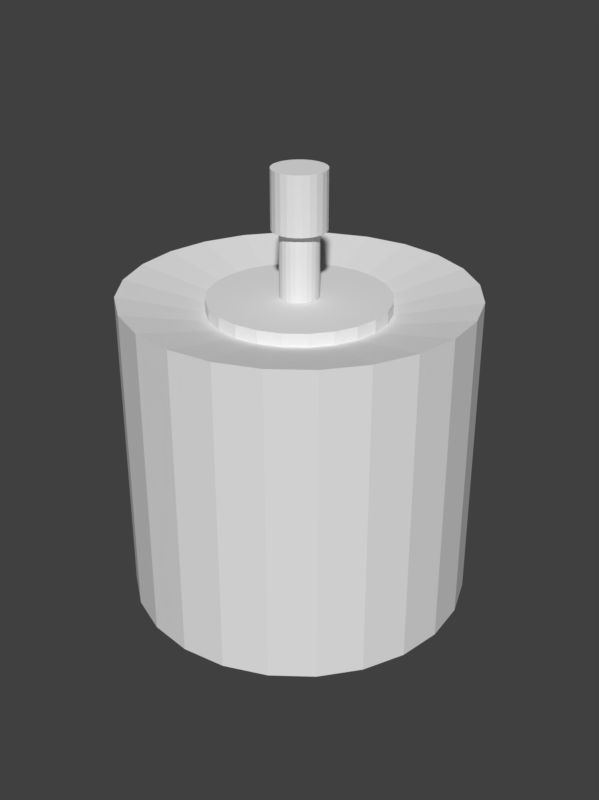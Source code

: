 # Source: HS-306.blend  (saved by Blender 2.80.75; exported with 4.5.12 LTS)
import bpy
from mathutils import Matrix  # noqa: F401  (used for matrix-valued properties, if any)

bpy.ops.wm.read_factory_settings(use_empty=True)
scene = bpy.context.scene
scene.name = 'Scene'

# ---- node groups
ng_auto_smooth = bpy.data.node_groups.new('Auto Smooth', 'GeometryNodeTree')
_s = ng_auto_smooth.interface.new_socket(name='Geometry', in_out='OUTPUT', socket_type='NodeSocketGeometry')
_s = ng_auto_smooth.interface.new_socket(name='Geometry', in_out='INPUT', socket_type='NodeSocketGeometry')
_s = ng_auto_smooth.interface.new_socket(name='Angle', in_out='INPUT', socket_type='NodeSocketFloat')
_s.subtype = 'ANGLE'
_s.min_value = 0.0
_s.max_value = 3.142
ng_auto_smooth.is_modifier = True
_N = ng_auto_smooth.nodes; _L = ng_auto_smooth.links
n0 = _N.new('NodeGroupOutput'); n0.name = 'Group Output'; n0.location = (480, -100)
n1 = _N.new('NodeGroupInput'); n1.name = 'Group Input'; n1.location = (-420, -300)
n2 = _N.new('NodeGroupInput'); n2.name = 'Group Input.001'; n2.location = (-60, -100)
n3 = _N.new('GeometryNodeSetShadeSmooth'); n3.name = 'Set Shade Smooth'; n3.location = (120, -100)
n3.domain = 'EDGE'
n4 = _N.new('GeometryNodeSetShadeSmooth'); n4.name = 'Set Shade Smooth.001'; n4.location = (300, -100)
n5 = _N.new('GeometryNodeInputMeshEdgeAngle'); n5.name = 'Edge Angle'; n5.location = (-420, -220)
n6 = _N.new('GeometryNodeInputEdgeSmooth'); n6.name = 'Is Edge Smooth'; n6.location = (-60, -160)
n7 = _N.new('GeometryNodeInputShadeSmooth'); n7.name = 'Is Face Smooth'; n7.location = (-240, -340)
n8 = _N.new('FunctionNodeBooleanMath'); n8.name = 'Boolean Math'; n8.location = (-60, -220)
n9 = _N.new('FunctionNodeCompare'); n9.name = 'Compare'; n9.location = (-240, -180)
n9.operation = 'LESS_EQUAL'
_L.new(n5.outputs[0], n9.inputs[0])
_L.new(n4.outputs[0], n0.inputs[0])
_L.new(n1.outputs[1], n9.inputs[1])
_L.new(n9.outputs[0], n8.inputs[0])
_L.new(n7.outputs[0], n8.inputs[1])
_L.new(n2.outputs[0], n3.inputs[0])
_L.new(n6.outputs[0], n3.inputs[1])
_L.new(n3.outputs[0], n4.inputs[0])
_L.new(n8.outputs[0], n3.inputs[2])
n0.is_active_output = True

# ---- world
world_world = bpy.data.worlds.new('World'); scene.world = world_world
world_world.color = (0.05088, 0.05088, 0.05088)
world_world.use_sun_shadow = False
world_world.sun_shadow_jitter_overblur = 0.0

# ---- meshes
me_cylinder_001 = bpy.data.meshes.new('Cylinder.001')
me_cylinder_001.from_pydata([(0.006696, 0.1051, -0.9486), (0.03389, 0.1015, -0.9486), (0.05922, 0.09098, -0.9486), (0.08098, 0.07428, -0.9486), (0.09768, 0.05253, -0.9486), (0.1082, 0.02719, -0.9486), (0.1118, -1.042e-07, -0.9486), (0.1082, -0.02719, -0.9486), (0.09768, -0.05253, -0.9486), (0.08098, -0.07428, -0.9486), (0.05922, -0.09098, -0.9486), (0.03389, -0.1015, -0.9486), (0.006696, -0.1051, -0.9486), (-0.02049, -0.1015, -0.9486), (-0.04583, -0.09098, -0.9486), (-0.06759, -0.07429, -0.9486), (-0.08428, -0.05253, -0.9486), (-0.09478, -0.02719, -0.9486), (-0.09836, -1.61e-07, -0.9486), (-0.09478, 0.02719, -0.9486), (-0.08428, 0.05253, -0.9486), (-0.06759, 0.07428, -0.9486), (-0.04583, 0.09098, -0.9486), (-0.02049, 0.1015, -0.9486), (0.006696, 0.1051, -1.376), (0.03389, 0.1015, -1.376), (0.05922, 0.09098, -1.376), (0.08098, 0.07428, -1.376), (0.09768, 0.05253, -1.376), (0.1082, 0.02719, -1.376), (0.1118, -1.046e-07, -1.376), (0.1082, -0.02719, -1.376), (0.09768, -0.05253, -1.376), (0.08098, -0.07428, -1.376), (0.05922, -0.09098, -1.376), (0.03389, -0.1015, -1.376), (0.006696, -0.1051, -1.376), (-0.02049, -0.1015, -1.376), (-0.04583, -0.09098, -1.376), (-0.06759, -0.07429, -1.376), (-0.08428, -0.05253, -1.376), (-0.09478, -0.02719, -1.376), (-0.09836, -1.613e-07, -1.376), (-0.09478, 0.02719, -1.376), (-0.08428, 0.05253, -1.376), (-0.06759, 0.07428, -1.376), (-0.04583, 0.09098, -1.376), (-0.02049, 0.1015, -1.376), (0.006696, 0.1592, -1.376), (0.04791, 0.1538, -1.376), (0.08632, 0.1379, -1.376), (0.1193, 0.1126, -1.376), (0.1446, 0.07962, -1.376), (0.1605, 0.04122, -1.376), (0.1659, -9.223e-08, -1.376), (0.1605, -0.04122, -1.376), (0.1446, -0.07962, -1.376), (0.1193, -0.1126, -1.376), (0.08632, -0.1379, -1.376), (0.04791, -0.1538, -1.376), (0.006696, -0.1592, -1.376), (-0.03452, -0.1538, -1.376), (-0.07293, -0.1379, -1.376), (-0.1059, -0.1126, -1.376), (-0.1312, -0.07962, -1.376), (-0.1471, -0.04122, -1.376), (-0.1526, -1.783e-07, -1.376), (-0.1471, 0.04122, -1.376), (-0.1312, 0.07962, -1.376), (-0.1059, 0.1126, -1.376), (-0.07293, 0.1379, -1.376), (-0.03452, 0.1538, -1.376), (0.006696, 0.1592, -1.73), (0.04791, 0.1538, -1.73), (0.08632, 0.1379, -1.73), (0.1193, 0.1126, -1.73), (0.1446, 0.07962, -1.73), (0.1605, 0.04122, -1.73), (0.1659, -9.095e-08, -1.73), (0.1605, -0.04122, -1.73), (0.1446, -0.07962, -1.73), (0.1193, -0.1126, -1.73), (0.08632, -0.1379, -1.73), (0.04791, -0.1538, -1.73), (0.006696, -0.1592, -1.73), (-0.03452, -0.1538, -1.73), (-0.07293, -0.1379, -1.73), (-0.1059, -0.1126, -1.73), (-0.1312, -0.07962, -1.73), (-0.1471, -0.04122, -1.73), (-0.1526, -1.77e-07, -1.73), (-0.1471, 0.04122, -1.73), (-0.1312, 0.07962, -1.73), (-0.1059, 0.1126, -1.73), (-0.07293, 0.1379, -1.73), (-0.03452, 0.1538, -1.73), (0.006696, -1.101e-07, -1.73), (0.006696, -1.139e-07, -0.9486)], [], [(38, 39, 63, 62), (1, 2, 26, 25), (16, 17, 41, 40), (9, 10, 34, 33), (2, 3, 27, 26), (17, 18, 42, 41), (10, 11, 35, 34), (3, 4, 28, 27), (18, 19, 43, 42), (11, 12, 36, 35), (4, 5, 29, 28), (19, 20, 44, 43), (12, 13, 37, 36), (5, 6, 30, 29), (20, 21, 45, 44), (13, 14, 38, 37), (6, 7, 31, 30), (21, 22, 46, 45), (14, 15, 39, 38), (7, 8, 32, 31), (22, 23, 47, 46), (0, 1, 25, 24), (15, 16, 40, 39), (8, 9, 33, 32), (23, 0, 24, 47), (51, 52, 76, 75), (31, 32, 56, 55), (46, 47, 71, 70), (24, 25, 49, 48), (39, 40, 64, 63), (32, 33, 57, 56), (47, 24, 48, 71), (25, 26, 50, 49), (40, 41, 65, 64), (33, 34, 58, 57), (26, 27, 51, 50), (41, 42, 66, 65), (34, 35, 59, 58), (27, 28, 52, 51), (42, 43, 67, 66), (35, 36, 60, 59), (28, 29, 53, 52), (43, 44, 68, 67), (36, 37, 61, 60), (29, 30, 54, 53), (44, 45, 69, 68), (37, 38, 62, 61), (30, 31, 55, 54), (45, 46, 70, 69), (66, 67, 91, 90), (59, 60, 84, 83), (52, 53, 77, 76), (67, 68, 92, 91), (60, 61, 85, 84), (53, 54, 78, 77), (68, 69, 93, 92), (61, 62, 86, 85), (54, 55, 79, 78), (69, 70, 94, 93), (62, 63, 87, 86), (55, 56, 80, 79), (70, 71, 95, 94), (48, 49, 73, 72), (63, 64, 88, 87), (56, 57, 81, 80), (71, 48, 72, 95), (49, 50, 74, 73), (64, 65, 89, 88), (57, 58, 82, 81), (50, 51, 75, 74), (65, 66, 90, 89), (58, 59, 83, 82), (72, 73, 96), (73, 74, 96), (74, 75, 96), (75, 76, 96), (76, 77, 96), (77, 78, 96), (78, 79, 96), (79, 80, 96), (80, 81, 96), (81, 82, 96), (82, 83, 96), (83, 84, 96), (84, 85, 96), (85, 86, 96), (86, 87, 96), (87, 88, 96), (88, 89, 96), (89, 90, 96), (90, 91, 96), (91, 92, 96), (92, 93, 96), (93, 94, 96), (94, 95, 96), (95, 72, 96), (0, 23, 97), (23, 22, 97), (22, 21, 97), (21, 20, 97), (20, 19, 97), (19, 18, 97), (18, 17, 97), (17, 16, 97), (16, 15, 97), (15, 14, 97), (14, 13, 97), (13, 12, 97), (12, 11, 97), (11, 10, 97), (10, 9, 97), (9, 8, 97), (8, 7, 97), (7, 6, 97), (6, 5, 97), (5, 4, 97), (4, 3, 97), (3, 2, 97), (2, 1, 97), (1, 0, 97)])
_uv = me_cylinder_001.uv_layers.new(name='UVMap')
_uv.uv.foreach_set('vector', [0.63, 0.04215, 0.5803, 0.08029, 0.5803, 0.08029, 0.63, 0.04215, 0.8121, 0.4818, 0.87, 0.4578, 0.87, 0.4578, 0.8121, 0.4818, 0.5422, 0.13, 0.5182, 0.1879, 0.5182, 0.1879, 0.5422, 0.13, 0.9197, 0.08029, 0.87, 0.04215, 0.87, 0.04215, 0.9197, 0.08029, 0.87, 0.4578, 0.9197, 0.4197, 0.9197, 0.4197, 0.87, 0.4578, 0.5182, 0.1879, 0.51, 0.25, 0.51, 0.25, 0.5182, 0.1879, 0.87, 0.04215, 0.8121, 0.01818, 0.8121, 0.01818, 0.87, 0.04215, 0.9197, 0.4197, 0.9578, 0.37, 0.9578, 0.37, 0.9197, 0.4197, 0.51, 0.25, 0.5182, 0.3121, 0.5182, 0.3121, 0.51, 0.25, 0.8121, 0.01818, 0.75, 0.01, 0.75, 0.01, 0.8121, 0.01818, 0.9578, 0.37, 0.9818, 0.3121, 0.9818, 0.3121, 0.9578, 0.37, 0.5182, 0.3121, 0.5422, 0.37, 0.5422, 0.37, 0.5182, 0.3121, 0.75, 0.01, 0.6879, 0.01818, 0.6879, 0.01818, 0.75, 0.01, 0.9818, 0.3121, 0.99, 0.25, 0.99, 0.25, 0.9818, 0.3121, 0.5422, 0.37, 0.5803, 0.4197, 0.5803, 0.4197, 0.5422, 0.37, 0.6879, 0.01818, 0.63, 0.04215, 0.63, 0.04215, 0.6879, 0.01818, 0.99, 0.25, 0.9818, 0.1879, 0.9818, 0.1879, 0.99, 0.25, 0.5803, 0.4197, 0.63, 0.4578, 0.63, 0.4578, 0.5803, 0.4197, 0.63, 0.04215, 0.5803, 0.08029, 0.5803, 0.08029, 0.63, 0.04215, 0.9818, 0.1879, 0.9578, 0.13, 0.9578, 0.13, 0.9818, 0.1879, 0.63, 0.4578, 0.6879, 0.4818, 0.6879, 0.4818, 0.63, 0.4578, 0.75, 0.49, 0.8121, 0.4818, 0.8121, 0.4818, 0.75, 0.49, 0.5803, 0.08029, 0.5422, 0.13, 0.5422, 0.13, 0.5803, 0.08029, 0.9578, 0.13, 0.9197, 0.08029, 0.9197, 0.08029, 0.9578, 0.13, 0.6879, 0.4818, 0.75, 0.49, 0.75, 0.49, 0.6879, 0.4818, 0.9197, 0.4197, 0.9578, 0.37, 0.9578, 0.37, 0.9197, 0.4197, 0.9818, 0.1879, 0.9578, 0.13, 0.9578, 0.13, 0.9818, 0.1879, 0.63, 0.4578, 0.6879, 0.4818, 0.6879, 0.4818, 0.63, 0.4578, 0.75, 0.49, 0.8121, 0.4818, 0.8121, 0.4818, 0.75, 0.49, 0.5803, 0.08029, 0.5422, 0.13, 0.5422, 0.13, 0.5803, 0.08029, 0.9578, 0.13, 0.9197, 0.08029, 0.9197, 0.08029, 0.9578, 0.13, 0.6879, 0.4818, 0.75, 0.49, 0.75, 0.49, 0.6879, 0.4818, 0.8121, 0.4818, 0.87, 0.4578, 0.87, 0.4578, 0.8121, 0.4818, 0.5422, 0.13, 0.5182, 0.1879, 0.5182, 0.1879, 0.5422, 0.13, 0.9197, 0.08029, 0.87, 0.04215, 0.87, 0.04215, 0.9197, 0.08029, 0.87, 0.4578, 0.9197, 0.4197, 0.9197, 0.4197, 0.87, 0.4578, 0.5182, 0.1879, 0.51, 0.25, 0.51, 0.25, 0.5182, 0.1879, 0.87, 0.04215, 0.8121, 0.01818, 0.8121, 0.01818, 0.87, 0.04215, 0.9197, 0.4197, 0.9578, 0.37, 0.9578, 0.37, 0.9197, 0.4197, 0.51, 0.25, 0.5182, 0.3121, 0.5182, 0.3121, 0.51, 0.25, 0.8121, 0.01818, 0.75, 0.01, 0.75, 0.01, 0.8121, 0.01818, 0.9578, 0.37, 0.9818, 0.3121, 0.9818, 0.3121, 0.9578, 0.37, 0.5182, 0.3121, 0.5422, 0.37, 0.5422, 0.37, 0.5182, 0.3121, 0.75, 0.01, 0.6879, 0.01818, 0.6879, 0.01818, 0.75, 0.01, 0.9818, 0.3121, 0.99, 0.25, 0.99, 0.25, 0.9818, 0.3121, 0.5422, 0.37, 0.5803, 0.4197, 0.5803, 0.4197, 0.5422, 0.37, 0.6879, 0.01818, 0.63, 0.04215, 0.63, 0.04215, 0.6879, 0.01818, 0.99, 0.25, 0.9818, 0.1879, 0.9818, 0.1879, 0.99, 0.25, 0.5803, 0.4197, 0.63, 0.4578, 0.63, 0.4578, 0.5803, 0.4197, 0.51, 0.25, 0.5182, 0.3121, 0.5182, 0.3121, 0.51, 0.25, 0.8121, 0.01818, 0.75, 0.01, 0.75, 0.01, 0.8121, 0.01818, 0.9578, 0.37, 0.9818, 0.3121, 0.9818, 0.3121, 0.9578, 0.37, 0.5182, 0.3121, 0.5422, 0.37, 0.5422, 0.37, 0.5182, 0.3121, 0.75, 0.01, 0.6879, 0.01818, 0.6879, 0.01818, 0.75, 0.01, 0.9818, 0.3121, 0.99, 0.25, 0.99, 0.25, 0.9818, 0.3121, 0.5422, 0.37, 0.5803, 0.4197, 0.5803, 0.4197, 0.5422, 0.37, 0.6879, 0.01818, 0.63, 0.04215, 0.63, 0.04215, 0.6879, 0.01818, 0.99, 0.25, 0.9818, 0.1879, 0.9818, 0.1879, 0.99, 0.25, 0.5803, 0.4197, 0.63, 0.4578, 0.63, 0.4578, 0.5803, 0.4197, 0.63, 0.04215, 0.5803, 0.08029, 0.5803, 0.08029, 0.63, 0.04215, 0.9818, 0.1879, 0.9578, 0.13, 0.9578, 0.13, 0.9818, 0.1879, 0.63, 0.4578, 0.6879, 0.4818, 0.6879, 0.4818, 0.63, 0.4578, 0.75, 0.49, 0.8121, 0.4818, 0.8121, 0.4818, 0.75, 0.49, 0.5803, 0.08029, 0.5422, 0.13, 0.5422, 0.13, 0.5803, 0.08029, 0.9578, 0.13, 0.9197, 0.08029, 0.9197, 0.08029, 0.9578, 0.13, 0.6879, 0.4818, 0.75, 0.49, 0.75, 0.49, 0.6879, 0.4818, 0.8121, 0.4818, 0.87, 0.4578, 0.87, 0.4578, 0.8121, 0.4818, 0.5422, 0.13, 0.5182, 0.1879, 0.5182, 0.1879, 0.5422, 0.13, 0.9197, 0.08029, 0.87, 0.04215, 0.87, 0.04215, 0.9197, 0.08029, 0.87, 0.4578, 0.9197, 0.4197, 0.9197, 0.4197, 0.87, 0.4578, 0.5182, 0.1879, 0.51, 0.25, 0.51, 0.25, 0.5182, 0.1879, 0.87, 0.04215, 0.8121, 0.01818, 0.8121, 0.01818, 0.87, 0.04215, 0.75, 0.49, 0.8121, 0.4818, 0.75, 0.25, 0.8121, 0.4818, 0.87, 0.4578, 0.75, 0.25, 0.87, 0.4578, 0.9197, 0.4197, 0.75, 0.25, 0.9197, 0.4197, 0.9578, 0.37, 0.75, 0.25, 0.9578, 0.37, 0.9818, 0.3121, 0.75, 0.25, 0.9818, 0.3121, 0.99, 0.25, 0.75, 0.25, 0.99, 0.25, 0.9818, 0.1879, 0.75, 0.25, 0.9818, 0.1879, 0.9578, 0.13, 0.75, 0.25, 0.9578, 0.13, 0.9197, 0.08029, 0.75, 0.25, 0.9197, 0.08029, 0.87, 0.04215, 0.75, 0.25, 0.87, 0.04215, 0.8121, 0.01818, 0.75, 0.25, 0.8121, 0.01818, 0.75, 0.01, 0.75, 0.25, 0.75, 0.01, 0.6879, 0.01818, 0.75, 0.25, 0.6879, 0.01818, 0.63, 0.04215, 0.75, 0.25, 0.63, 0.04215, 0.5803, 0.08029, 0.75, 0.25, 0.5803, 0.08029, 0.5422, 0.13, 0.75, 0.25, 0.5422, 0.13, 0.5182, 0.1879, 0.75, 0.25, 0.5182, 0.1879, 0.51, 0.25, 0.75, 0.25, 0.51, 0.25, 0.5182, 0.3121, 0.75, 0.25, 0.5182, 0.3121, 0.5422, 0.37, 0.75, 0.25, 0.5422, 0.37, 0.5803, 0.4197, 0.75, 0.25, 0.5803, 0.4197, 0.63, 0.4578, 0.75, 0.25, 0.63, 0.4578, 0.6879, 0.4818, 0.75, 0.25, 0.6879, 0.4818, 0.75, 0.49, 0.75, 0.25, 0.75, 0.49, 0.6879, 0.4818, 0.75, 0.25, 0.6879, 0.4818, 0.63, 0.4578, 0.75, 0.25, 0.63, 0.4578, 0.5803, 0.4197, 0.75, 0.25, 0.5803, 0.4197, 0.5422, 0.37, 0.75, 0.25, 0.5422, 0.37, 0.5182, 0.3121, 0.75, 0.25, 0.5182, 0.3121, 0.51, 0.25, 0.75, 0.25, 0.51, 0.25, 0.5182, 0.1879, 0.75, 0.25, 0.5182, 0.1879, 0.5422, 0.13, 0.75, 0.25, 0.5422, 0.13, 0.5803, 0.08029, 0.75, 0.25, 0.5803, 0.08029, 0.63, 0.04215, 0.75, 0.25, 0.63, 0.04215, 0.6879, 0.01818, 0.75, 0.25, 0.6879, 0.01818, 0.75, 0.01, 0.75, 0.25, 0.75, 0.01, 0.8121, 0.01818, 0.75, 0.25, 0.8121, 0.01818, 0.87, 0.04215, 0.75, 0.25, 0.87, 0.04215, 0.9197, 0.08029, 0.75, 0.25, 0.9197, 0.08029, 0.9578, 0.13, 0.75, 0.25, 0.9578, 0.13, 0.9818, 0.1879, 0.75, 0.25, 0.9818, 0.1879, 0.99, 0.25, 0.75, 0.25, 0.99, 0.25, 0.9818, 0.3121, 0.75, 0.25, 0.9818, 0.3121, 0.9578, 0.37, 0.75, 0.25, 0.9578, 0.37, 0.9197, 0.4197, 0.75, 0.25, 0.9197, 0.4197, 0.87, 0.4578, 0.75, 0.25, 0.87, 0.4578, 0.8121, 0.4818, 0.75, 0.25, 0.8121, 0.4818, 0.75, 0.49, 0.75, 0.25])
me_cylinder_001.use_remesh_preserve_volume = False
me_cylinder_001.use_remesh_preserve_attributes = False
me_cylinder_001.use_mirror_vertex_groups = False
me_cylinder_001.update()
me_cylinder_003 = bpy.data.meshes.new('Cylinder.003')
me_cylinder_003.from_pydata([(1.377e-08, 0.1781, -0.5769), (0.0, 1.0, 1.0), (0.0461, 0.1721, -0.5769), (0.2588, 0.9659, 1.0), (0.08906, 0.1543, -0.5769), (0.5, 0.866, 1.0), (0.126, 0.126, -0.5769), (0.7071, 0.7071, 1.0), (0.1543, 0.08906, -0.5769), (0.866, 0.5, 1.0), (0.1721, 0.0461, -0.5769), (0.9659, 0.2588, 1.0), (0.1781, -7.736e-08, -0.5769), (1.0, 7.55e-08, 1.0), (0.1721, -0.0461, -0.5769), (0.9659, -0.2588, 1.0), (0.1543, -0.08906, -0.5769), (0.866, -0.5, 1.0), (0.126, -0.126, -0.5769), (0.7071, -0.7071, 1.0), (0.08906, -0.1543, -0.5769), (0.5, -0.866, 1.0), (0.0461, -0.1721, -0.5769), (0.2588, -0.9659, 1.0), (7.626e-08, -0.1781, -0.5769), (3.894e-07, -1.0, 1.0), (-0.0461, -0.1721, -0.5769), (-0.2588, -0.9659, 1.0), (-0.08906, -0.1543, -0.5769), (-0.5, -0.866, 1.0), (-0.126, -0.126, -0.5769), (-0.7071, -0.7071, 1.0), (-0.1543, -0.08906, -0.5769), (-0.866, -0.5, 1.0), (-0.1721, -0.0461, -0.5769), (-0.9659, -0.2588, 1.0), (-0.1781, -1.715e-07, -0.5769), (-1.0, -4.649e-07, 1.0), (-0.1721, 0.0461, -0.5769), (-0.9659, 0.2588, 1.0), (-0.1543, 0.08906, -0.5769), (-0.866, 0.5, 1.0), (-0.126, 0.126, -0.5769), (-0.7071, 0.7071, 1.0), (-0.08906, 0.1543, -0.5769), (-0.5, 0.866, 1.0), (-0.0461, 0.1721, -0.5769), (-0.2588, 0.9659, 1.0), (0.1337, 0.4989, 0.8877), (8.309e-09, 0.5165, 0.8877), (0.2583, 0.4473, 0.8877), (0.3652, 0.3652, 0.8877), (0.4473, 0.2583, 0.8877), (0.4989, 0.1337, 0.8877), (0.5165, -2.457e-08, 0.8877), (0.4989, -0.1337, 0.8877), (0.4473, -0.2583, 0.8877), (0.3652, -0.3652, 0.8877), (0.2583, -0.4473, 0.8877), (0.1337, -0.4989, 0.8877), (2.094e-07, -0.5165, 0.8877), (-0.1337, -0.4989, 0.8877), (-0.2583, -0.4473, 0.8877), (-0.3652, -0.3652, 0.8877), (-0.4473, -0.2583, 0.8877), (-0.4989, -0.1337, 0.8877), (-0.5165, -3.037e-07, 0.8877), (-0.4989, 0.1337, 0.8877), (-0.4473, 0.2583, 0.8877), (-0.3652, 0.3652, 0.8877), (-0.2583, 0.4473, 0.8877), (-0.1337, 0.4989, 0.8877), (0.1337, 0.4989, 0.9688), (8.309e-09, 0.5165, 0.9688), (0.2583, 0.4473, 0.9688), (0.3652, 0.3652, 0.9688), (0.4473, 0.2583, 0.9688), (0.4989, 0.1337, 0.9688), (0.5165, -2.457e-08, 0.9688), (0.4989, -0.1337, 0.9688), (0.4473, -0.2583, 0.9688), (0.3652, -0.3652, 0.9688), (0.2583, -0.4473, 0.9688), (0.1337, -0.4989, 0.9688), (2.094e-07, -0.5165, 0.9688), (-0.1337, -0.4989, 0.9688), (-0.2583, -0.4473, 0.9688), (-0.3652, -0.3652, 0.9688), (-0.4473, -0.2583, 0.9688), (-0.4989, -0.1337, 0.9688), (-0.5165, -3.037e-07, 0.9688), (-0.4989, 0.1337, 0.9688), (-0.4473, 0.2583, 0.9688), (-0.3652, 0.3652, 0.9688), (-0.2583, 0.4473, 0.9688), (-0.1337, 0.4989, 0.9688), (2.794e-08, -1.49e-07, 0.9688), (2.809e-08, -1.49e-07, 0.9688), (2.98e-08, -1.49e-07, 0.9688), (2.98e-08, -1.49e-07, 0.9688), (2.98e-08, -1.453e-07, 0.9688), (2.98e-08, -1.471e-07, 0.9688), (2.98e-08, -1.471e-07, 0.9688), (2.98e-08, -1.471e-07, 0.9688), (2.98e-08, -1.453e-07, 0.9688), (2.98e-08, -1.49e-07, 0.9688), (2.98e-08, -1.49e-07, 0.9688), (2.794e-08, -1.49e-07, 0.9688), (2.809e-08, -1.49e-07, 0.9688), (2.794e-08, -1.49e-07, 0.9688), (2.98e-08, -1.49e-07, 0.9688), (2.98e-08, -1.49e-07, 0.9688), (2.98e-08, -1.453e-07, 0.9688), (2.98e-08, -1.471e-07, 0.9688), (2.98e-08, -1.471e-07, 0.9688), (2.98e-08, -1.471e-07, 0.9688), (2.98e-08, -1.453e-07, 0.9688), (2.98e-08, -1.49e-07, 0.9688), (2.98e-08, -1.49e-07, 0.9688), (2.794e-08, -1.49e-07, 0.9688), (-5.9e-09, -7.622e-08, -0.7978), (6.664e-08, -0.1569, -0.6444), (8.918e-08, -0.223, -0.8799), (0.1569, -8.292e-08, -0.6444), (0.223, -6.9e-08, -0.8799), (0.1359, -0.07844, -0.6444), (0.1931, -0.1115, -0.8799), (0.07844, 0.1359, -0.6444), (0.1115, 0.1931, -0.8799), (-0.223, -1.868e-07, -0.8799), (-0.1569, -1.658e-07, -0.6444), (-0.04061, -0.1515, -0.6444), (-0.05771, -0.2154, -0.8799), (-0.1109, -0.1109, -0.6444), (-0.1577, -0.1577, -0.8799), (0.1109, -0.1109, -0.6444), (0.1577, -0.1577, -0.8799), (-0.1515, 0.04061, -0.6444), (-0.2154, 0.05771, -0.8799), (-0.1359, 0.07844, -0.6444), (-0.1931, 0.1115, -0.8799), (-0.07844, 0.1359, -0.6444), (-0.1115, 0.1931, -0.8799), (-0.1359, -0.07844, -0.6444), (-0.1931, -0.1115, -0.8799), (0.1931, 0.1115, -0.8799), (0.1359, 0.07844, -0.6444), (0.1515, -0.04061, -0.6444), (0.2154, -0.05771, -0.8799), (1.096e-08, 0.223, -0.8799), (1.16e-08, 0.1569, -0.6444), (0.1109, 0.1109, -0.6444), (0.1577, 0.1577, -0.8799), (0.1515, 0.04061, -0.6444), (0.2154, 0.05771, -0.8799), (-0.07844, -0.1359, -0.6444), (-0.1115, -0.1931, -0.8799), (0.04061, 0.1515, -0.6444), (0.05771, 0.2154, -0.8799), (0.07844, -0.1359, -0.6444), (0.1115, -0.1931, -0.8799), (0.05771, -0.2154, -0.8799), (0.04061, -0.1515, -0.6444), (-0.1109, 0.1109, -0.6444), (-0.1577, 0.1577, -0.8799), (-0.04061, 0.1515, -0.6444), (-0.05771, 0.2154, -0.8799), (-0.1515, -0.04061, -0.6444), (-0.2154, -0.05771, -0.8799), (9.678e-09, 0.2803, -1.166), (1.025e-08, 0.2879, -1.166), (0.07452, 0.2781, -1.166), (0.07255, 0.2708, -1.166), (0.144, 0.2493, -1.166), (0.1402, 0.2428, -1.166), (0.2036, 0.2036, -1.166), (0.1982, 0.1982, -1.166), (0.2493, 0.144, -1.166), (0.2428, 0.1402, -1.166), (0.2781, 0.07452, -1.166), (0.2708, 0.07255, -1.166), (0.2879, -5.459e-08, -1.166), (0.2803, -5.486e-08, -1.166), (0.2781, -0.07452, -1.166), (0.2708, -0.07255, -1.166), (0.2493, -0.144, -1.166), (0.2428, -0.1402, -1.166), (0.2036, -0.2036, -1.166), (0.1982, -0.1982, -1.166), (0.144, -0.2493, -1.166), (0.1402, -0.2428, -1.166), (0.07452, -0.2781, -1.166), (0.07255, -0.2708, -1.166), (1.113e-07, -0.2879, -1.166), (1.08e-07, -0.2803, -1.166), (-0.07452, -0.2781, -1.166), (-0.07255, -0.2708, -1.166), (-0.144, -0.2493, -1.166), (-0.1402, -0.2428, -1.166), (-0.2036, -0.2036, -1.166), (-0.1982, -0.1982, -1.166), (-0.2493, -0.144, -1.166), (-0.2428, -0.1402, -1.166), (-0.2781, -0.07452, -1.166), (-0.2708, -0.07255, -1.166), (-0.2879, -2.067e-07, -1.166), (-0.2803, -2.029e-07, -1.166), (-0.2781, 0.07452, -1.166), (-0.2708, 0.07255, -1.166), (-0.2493, 0.144, -1.166), (-0.2428, 0.1402, -1.166), (-0.2036, 0.2036, -1.166), (-0.1982, 0.1982, -1.166), (-0.144, 0.2493, -1.166), (-0.1402, 0.2428, -1.166), (-0.07452, 0.2781, -1.166), (-0.07255, 0.2708, -1.166), (0.02305, 0.1751, -0.5769), (0.06758, 0.1632, -0.5769), (0.1075, 0.1401, -0.5769), (0.1401, 0.1075, -0.5769), (0.1632, 0.06758, -0.5769), (0.1751, 0.02305, -0.5769), (0.1751, -0.02305, -0.5769), (0.1632, -0.06758, -0.5769), (0.1401, -0.1075, -0.5769), (0.1075, -0.1401, -0.5769), (0.06758, -0.1632, -0.5769), (0.02305, -0.1751, -0.5769), (-0.02305, -0.1751, -0.5769), (-0.06758, -0.1632, -0.5769), (-0.1075, -0.1401, -0.5769), (-0.1401, -0.1075, -0.5769), (-0.1632, -0.06758, -0.5769), (-0.1751, -0.02305, -0.5769), (-0.1751, 0.02305, -0.5769), (-0.1632, 0.06758, -0.5769), (-0.1401, 0.1075, -0.5769), (-0.1075, 0.1401, -0.5769), (-0.06758, 0.1632, -0.5769), (-0.02305, 0.1751, -0.5769), (0.248, 0.9257, -0.7885), (4.015e-09, 0.9583, -0.7885), (0.4792, 0.8299, -0.7885), (0.6776, 0.6776, -0.7885), (0.8299, 0.4792, -0.7885), (0.9257, 0.248, -0.7885), (0.9583, 7.373e-08, -0.7885), (0.9257, -0.248, -0.7885), (0.8299, -0.4792, -0.7885), (0.6776, -0.6776, -0.7885), (0.4792, -0.8299, -0.7885), (0.248, -0.9257, -0.7885), (3.716e-07, -0.9583, -0.7885), (-0.248, -0.9257, -0.7885), (-0.4792, -0.8299, -0.7885), (-0.6776, -0.6776, -0.7885), (-0.8299, -0.4792, -0.7885), (-0.9257, -0.248, -0.7885), (-0.9583, -4.424e-07, -0.7885), (-0.9257, 0.248, -0.7885), (-0.8299, 0.4792, -0.7885), (-0.6776, 0.6776, -0.7885), (-0.4792, 0.8299, -0.7885), (-0.248, 0.9257, -0.7885), (-0.124, 0.942, -0.7885), (-0.3636, 0.8778, -0.7885), (-0.5784, 0.7538, -0.7885), (-0.7538, 0.5784, -0.7885), (-0.8778, 0.3636, -0.7885), (-0.942, 0.124, -0.7885), (-0.942, -0.124, -0.7885), (-0.8778, -0.3636, -0.7885), (-0.7538, -0.5784, -0.7885), (-0.5784, -0.7538, -0.7885), (-0.3636, -0.8778, -0.7885), (-0.124, -0.942, -0.7885), (0.124, -0.942, -0.7885), (0.3636, -0.8778, -0.7885), (0.5784, -0.7538, -0.7885), (0.7538, -0.5784, -0.7885), (0.8778, -0.3636, -0.7885), (0.942, -0.124, -0.7885), (0.942, 0.124, -0.7885), (0.8778, 0.3636, -0.7885), (0.7538, 0.5784, -0.7885), (0.5784, 0.7538, -0.7885), (0.3636, 0.8778, -0.7885), (0.124, 0.942, -0.7885), (0.0, 1.0, -0.9699), (2.076e-09, 0.9499, -0.9699), (0.2588, 0.9659, -0.9699), (0.2459, 0.9176, -0.9699), (0.5, 0.866, -0.9699), (0.475, 0.8227, -0.9699), (0.7071, 0.7071, -0.9699), (0.6717, 0.6717, -0.9699), (0.866, 0.5, -0.9699), (0.8227, 0.475, -0.9699), (0.9659, 0.2588, -0.9699), (0.9176, 0.2459, -0.9699), (1.0, 7.55e-08, -0.9699), (0.9499, 6.602e-08, -0.9699), (0.9659, -0.2588, -0.9699), (0.9176, -0.2459, -0.9699), (0.866, -0.5, -0.9699), (0.8227, -0.475, -0.9699), (0.7071, -0.7071, -0.9699), (0.6717, -0.6717, -0.9699), (0.5, -0.866, -0.9699), (0.475, -0.8227, -0.9699), (0.2588, -0.9659, -0.9699), (0.2459, -0.9176, -0.9699), (3.894e-07, -1.0, -0.9699), (3.713e-07, -0.9499, -0.9699), (-0.2588, -0.9659, -0.9699), (-0.2459, -0.9176, -0.9699), (-0.5, -0.866, -0.9699), (-0.475, -0.8227, -0.9699), (-0.7071, -0.7071, -0.9699), (-0.6717, -0.6717, -0.9699), (-0.866, -0.5, -0.9699), (-0.8227, -0.475, -0.9699), (-0.9659, -0.2588, -0.9699), (-0.9176, -0.2459, -0.9699), (-1.0, -4.649e-07, -0.9699), (-0.9499, -4.471e-07, -0.9699), (-0.9659, 0.2588, -0.9699), (-0.9176, 0.2459, -0.9699), (-0.866, 0.5, -0.9699), (-0.8227, 0.475, -0.9699), (-0.7071, 0.7071, -0.9699), (-0.6717, 0.6717, -0.9699), (-0.5, 0.866, -0.9699), (-0.475, 0.8227, -0.9699), (-0.2588, 0.9659, -0.9699), (-0.2459, 0.9176, -0.9699), (0.1229, 0.9338, -0.9699), (0.1294, 0.983, -0.9699), (0.3604, 0.8701, -0.9699), (0.3794, 0.916, -0.9699), (0.5733, 0.7472, -0.9699), (0.6036, 0.7866, -0.9699), (0.7472, 0.5733, -0.9699), (0.7866, 0.6036, -0.9699), (0.8701, 0.3604, -0.9699), (0.916, 0.3794, -0.9699), (0.9338, 0.1229, -0.9699), (0.983, 0.1294, -0.9699), (0.9338, -0.1229, -0.9699), (0.983, -0.1294, -0.9699), (0.8701, -0.3604, -0.9699), (0.916, -0.3794, -0.9699), (0.7472, -0.5733, -0.9699), (0.7866, -0.6036, -0.9699), (0.5733, -0.7472, -0.9699), (0.6036, -0.7866, -0.9699), (0.3604, -0.8701, -0.9699), (0.3794, -0.916, -0.9699), (0.1229, -0.9338, -0.9699), (0.1294, -0.983, -0.9699), (-0.1229, -0.9338, -0.9699), (-0.1294, -0.983, -0.9699), (-0.3604, -0.8701, -0.9699), (-0.3794, -0.916, -0.9699), (-0.5733, -0.7472, -0.9699), (-0.6036, -0.7866, -0.9699), (-0.7472, -0.5733, -0.9699), (-0.7866, -0.6036, -0.9699), (-0.8701, -0.3604, -0.9699), (-0.916, -0.3794, -0.9699), (-0.9338, -0.1229, -0.9699), (-0.983, -0.1294, -0.9699), (-0.9338, 0.1229, -0.9699), (-0.983, 0.1294, -0.9699), (-0.8701, 0.3604, -0.9699), (-0.916, 0.3794, -0.9699), (-0.7472, 0.5733, -0.9699), (-0.7866, 0.6036, -0.9699), (-0.5733, 0.7472, -0.9699), (-0.6036, 0.7866, -0.9699), (-0.3604, 0.8701, -0.9699), (-0.3794, 0.916, -0.9699), (-0.1229, 0.9338, -0.9699), (-0.1294, 0.983, -0.9699), (-0.2212, 0.1277, -1.023), (0.06611, -0.2467, -1.023), (0.1277, 0.2212, -1.023), (-0.07008, 0.1214, -0.9819), (-0.03628, -0.1354, -0.9819), (0.1214, 0.07008, -0.9819), (-0.2212, -0.1277, -1.023), (0.2467, -0.06611, -1.023), (-0.1402, -1.396e-07, -0.9819), (0.09911, -0.09911, -0.9819), (-0.06611, 0.2467, -1.023), (-0.1806, 0.1806, -1.023), (5.106e-08, -0.1402, -0.9819), (0.1806, 0.1806, -1.023), (-0.07008, -0.1214, -0.9819), (0.2467, 0.06611, -1.023), (-0.2467, -0.06611, -1.023), (0.2212, -0.1277, -1.023), (-0.03628, 0.1354, -0.9819), (-0.2467, 0.06611, -1.023), (0.07008, -0.1214, -0.9819), (0.06611, 0.2467, -1.023), (-0.1277, 0.2212, -1.023), (-0.06611, -0.2467, -1.023), (0.2212, 0.1277, -1.023), (-0.09911, -0.09911, -0.9819), (0.1402, -6.554e-08, -0.9819), (-0.2554, -1.967e-07, -1.023), (0.1806, -0.1806, -1.023), (0.03628, 0.1354, -0.9819), (-0.1214, 0.07008, -0.9819), (0.03628, -0.1354, -0.9819), (0.07008, 0.1214, -0.9819), (-0.1277, -0.2212, -1.023), (0.1354, 0.03628, -0.9819), (-0.1214, -0.07008, -0.9819), (0.1354, -0.03628, -0.9819), (-0.1354, 0.03628, -0.9819), (0.1277, -0.2212, -1.023), (1.06e-08, 0.2554, -1.023), (-0.09911, 0.09911, -0.9819), (1.002e-07, -0.2554, -1.023), (0.09911, 0.09911, -0.9819), (-0.1806, -0.1806, -1.023), (0.2554, -6.18e-08, -1.023), (-0.1354, -0.03628, -0.9819), (0.1214, -0.07008, -0.9819), (1.889e-09, 0.1402, -0.9819), (-0.2491, 0.1438, -1.16), (0.07446, -0.2779, -1.16), (0.1438, 0.2491, -1.16), (0.1051, -0.1821, -1.074), (-0.1487, -0.1487, -1.074), (-0.2491, -0.1438, -1.16), (0.2779, -0.07446, -1.16), (-0.1821, 0.1051, -1.074), (7.954e-08, -0.2102, -1.074), (-0.1821, -0.1051, -1.074), (-0.2034, 0.2034, -1.16), (0.2034, 0.2034, -1.16), (-0.05441, -0.2031, -1.074), (-0.1487, 0.1487, -1.074), (-0.2031, -0.05441, -1.074), (0.1487, -0.1487, -1.074), (0.2779, 0.07446, -1.16), (-0.2779, -0.07446, -1.16), (0.2491, -0.1438, -1.16), (-0.05441, 0.2031, -1.074), (-0.1051, -0.1821, -1.074), (0.1051, 0.1821, -1.074), (-0.2779, 0.07446, -1.16), (0.07446, 0.2779, -1.16), (-0.2031, 0.05441, -1.074), (-0.1438, 0.2491, -1.16), (-0.07446, -0.2779, -1.16), (0.2491, 0.1438, -1.16), (0.1487, 0.1487, -1.074), (5.783e-09, 0.2102, -1.074), (0.05441, 0.2031, -1.074), (-0.2877, -2.068e-07, -1.16), (0.2034, -0.2034, -1.16), (0.2031, 0.05441, -1.074), (-0.1051, 0.1821, -1.074), (-0.1438, -0.2491, -1.16), (0.2102, -6.02e-08, -1.074), (-0.2102, -1.713e-07, -1.074), (0.05441, -0.2031, -1.074), (0.1438, -0.2491, -1.16), (1.038e-08, 0.2877, -1.16), (0.2031, -0.05441, -1.074), (1.113e-07, -0.2877, -1.16), (0.1821, 0.1051, -1.074), (-0.2034, -0.2034, -1.16), (0.2877, -5.482e-08, -1.16), (-0.07446, 0.2779, -1.16), (0.1821, -0.1051, -1.074)], [], [(241, 288, 337, 292), (287, 241, 292, 339), (286, 243, 294, 341), (285, 244, 296, 343), (284, 245, 298, 345), (283, 246, 300, 347), (282, 247, 302, 349), (281, 248, 304, 351), (280, 249, 306, 353), (279, 250, 308, 355), (278, 251, 310, 357), (277, 252, 312, 359), (276, 253, 314, 361), (275, 254, 316, 363), (274, 255, 318, 365), (273, 256, 320, 367), (272, 257, 322, 369), (271, 258, 324, 371), (270, 259, 326, 373), (269, 260, 328, 375), (268, 261, 330, 377), (267, 262, 332, 379), (35, 33, 64, 65), (266, 263, 334, 381), (242, 265, 383, 290), (64, 63, 87, 88), (45, 43, 69, 70), (11, 9, 52, 53), (21, 19, 57, 58), (31, 29, 62, 63), (41, 39, 67, 68), (7, 5, 50, 51), (17, 15, 55, 56), (3, 1, 49, 48), (27, 25, 60, 61), (37, 35, 65, 66), (47, 45, 70, 71), (13, 11, 53, 54), (23, 21, 58, 59), (33, 31, 63, 64), (43, 41, 68, 69), (9, 7, 51, 52), (19, 17, 56, 57), (29, 27, 61, 62), (39, 37, 66, 67), (1, 47, 71, 49), (5, 3, 48, 50), (15, 13, 54, 55), (25, 23, 59, 60), (77, 76, 100, 101), (57, 56, 80, 81), (49, 71, 95, 73), (50, 48, 72, 74), (65, 64, 88, 89), (58, 57, 81, 82), (51, 50, 74, 75), (66, 65, 89, 90), (59, 58, 82, 83), (52, 51, 75, 76), (67, 66, 90, 91), (60, 59, 83, 84), (53, 52, 76, 77), (68, 67, 91, 92), (61, 60, 84, 85), (54, 53, 77, 78), (69, 68, 92, 93), (62, 61, 85, 86), (55, 54, 78, 79), (70, 69, 93, 94), (63, 62, 86, 87), (56, 55, 79, 80), (71, 70, 94, 95), (48, 49, 73, 72), (96, 97, 119, 118, 117, 116, 115, 114, 113, 112, 111, 110, 109, 108, 107, 106, 105, 104, 103, 102, 101, 100, 99, 98), (92, 91, 115, 116), (85, 84, 108, 109), (78, 77, 101, 102), (93, 92, 116, 117), (86, 85, 109, 110), (79, 78, 102, 103), (94, 93, 117, 118), (87, 86, 110, 111), (80, 79, 103, 104), (95, 94, 118, 119), (72, 73, 97, 96), (88, 87, 111, 112), (81, 80, 104, 105), (73, 95, 119, 97), (74, 72, 96, 98), (89, 88, 112, 113), (82, 81, 105, 106), (75, 74, 98, 99), (90, 89, 113, 114), (83, 82, 106, 107), (76, 75, 99, 100), (91, 90, 114, 115), (84, 83, 107, 108), (6, 220, 8, 146, 151), (20, 227, 22, 162, 159), (34, 234, 36, 130, 167), (4, 219, 6, 151, 127), (18, 226, 20, 159, 135), (32, 233, 34, 167, 143), (2, 218, 4, 127, 157), (46, 240, 0, 150, 165), (16, 225, 18, 135, 125), (30, 232, 32, 143, 133), (0, 217, 2, 157, 150), (44, 239, 46, 165, 141), (14, 224, 16, 125, 147), (28, 231, 30, 133, 155), (42, 238, 44, 141, 163), (12, 223, 14, 147, 123), (26, 230, 28, 155, 131), (40, 237, 42, 163, 139), (10, 222, 12, 123, 153), (24, 229, 26, 131, 121), (38, 236, 40, 139, 137), (8, 221, 10, 153, 146), (22, 228, 24, 121, 162), (36, 235, 38, 137, 130), (289, 1, 3, 291, 338), (243, 287, 339, 294), (244, 286, 341, 296), (245, 285, 343, 298), (246, 284, 345, 300), (247, 283, 347, 302), (248, 282, 349, 304), (249, 281, 351, 306), (250, 280, 353, 308), (251, 279, 355, 310), (252, 278, 357, 312), (253, 277, 359, 314), (254, 276, 361, 316), (255, 275, 363, 318), (256, 274, 365, 320), (257, 273, 367, 322), (258, 272, 369, 324), (259, 271, 371, 326), (260, 270, 373, 328), (261, 269, 375, 330), (262, 268, 377, 332), (263, 267, 379, 334), (264, 266, 381, 336), (166, 149, 424, 395), (128, 152, 398, 387), (152, 145, 409, 398), (178, 180, 466, 476), (145, 154, 400, 409), (124, 148, 392, 429), (148, 126, 402, 392), (126, 136, 413, 402), (136, 160, 423, 413), (160, 161, 386, 423), (192, 194, 441, 471), (161, 122, 426, 386), (132, 156, 418, 408), (156, 134, 428, 418), (134, 144, 391, 428), (144, 168, 401, 391), (168, 129, 412, 401), (206, 208, 457, 470), (129, 138, 404, 412), (140, 164, 396, 385), (164, 142, 407, 396), (142, 166, 395, 407), (169, 172, 463, 462), (143, 167, 168, 144), (202, 204, 447, 442), (165, 150, 149, 166), (149, 158, 406, 424), (133, 143, 144, 134), (200, 202, 442, 437), (141, 165, 166, 142), (214, 216, 452, 467), (155, 133, 134, 156), (198, 200, 437, 453), (123, 147, 148, 124), (182, 184, 474, 469), (139, 163, 164, 140), (210, 212, 446, 440), (121, 131, 132, 122), (194, 196, 445, 441), (146, 153, 154, 145), (154, 124, 429, 400), (130, 137, 138, 129), (138, 140, 385, 404), (151, 146, 145, 152), (176, 178, 476, 461), (167, 130, 129, 168), (204, 206, 470, 447), (135, 159, 160, 136), (188, 190, 436, 448), (157, 127, 128, 158), (172, 174, 454, 463), (125, 135, 136, 126), (186, 188, 448, 480), (150, 157, 158, 149), (158, 128, 387, 406), (147, 125, 126, 148), (184, 186, 480, 474), (163, 141, 142, 164), (212, 214, 467, 446), (131, 155, 156, 132), (196, 198, 453, 445), (153, 123, 124, 154), (180, 182, 469, 466), (137, 139, 140, 138), (208, 210, 440, 457), (162, 121, 122, 161), (122, 132, 408, 426), (159, 162, 161, 160), (190, 192, 471, 436), (127, 151, 152, 128), (174, 176, 461, 454), (170, 171, 172, 169), (171, 173, 174, 172), (173, 175, 176, 174), (175, 177, 178, 176), (177, 179, 180, 178), (179, 181, 182, 180), (181, 183, 184, 182), (183, 185, 186, 184), (185, 187, 188, 186), (187, 189, 190, 188), (189, 191, 192, 190), (191, 193, 194, 192), (193, 195, 196, 194), (195, 197, 198, 196), (197, 199, 200, 198), (199, 201, 202, 200), (201, 203, 204, 202), (203, 205, 206, 204), (205, 207, 208, 206), (207, 209, 210, 208), (209, 211, 212, 210), (211, 213, 214, 212), (213, 215, 216, 214), (215, 170, 169, 216), (216, 169, 462, 452), (288, 242, 290, 337), (0, 240, 265, 242), (240, 46, 264, 265), (265, 264, 336, 383), (46, 239, 266, 264), (239, 44, 263, 266), (333, 45, 47, 335, 382), (44, 238, 267, 263), (238, 42, 262, 267), (331, 43, 45, 333, 380), (42, 237, 268, 262), (237, 40, 261, 268), (329, 41, 43, 331, 378), (40, 236, 269, 261), (236, 38, 260, 269), (327, 39, 41, 329, 376), (38, 235, 270, 260), (235, 36, 259, 270), (325, 37, 39, 327, 374), (36, 234, 271, 259), (234, 34, 258, 271), (323, 35, 37, 325, 372), (34, 233, 272, 258), (233, 32, 257, 272), (321, 33, 35, 323, 370), (32, 232, 273, 257), (232, 30, 256, 273), (319, 31, 33, 321, 368), (30, 231, 274, 256), (231, 28, 255, 274), (317, 29, 31, 319, 366), (28, 230, 275, 255), (230, 26, 254, 275), (315, 27, 29, 317, 364), (26, 229, 276, 254), (229, 24, 253, 276), (313, 25, 27, 315, 362), (24, 228, 277, 253), (228, 22, 252, 277), (311, 23, 25, 313, 360), (22, 227, 278, 252), (227, 20, 251, 278), (309, 21, 23, 311, 358), (20, 226, 279, 251), (226, 18, 250, 279), (307, 19, 21, 309, 356), (18, 225, 280, 250), (225, 16, 249, 280), (305, 17, 19, 307, 354), (16, 224, 281, 249), (224, 14, 248, 281), (303, 15, 17, 305, 352), (14, 223, 282, 248), (223, 12, 247, 282), (301, 13, 15, 303, 350), (12, 222, 283, 247), (222, 10, 246, 283), (299, 11, 13, 301, 348), (10, 221, 284, 246), (221, 8, 245, 284), (297, 9, 11, 299, 346), (8, 220, 285, 245), (220, 6, 244, 285), (295, 7, 9, 297, 344), (6, 219, 286, 244), (219, 4, 243, 286), (293, 5, 7, 295, 342), (4, 218, 287, 243), (218, 2, 241, 287), (291, 3, 5, 293, 340), (2, 217, 288, 241), (217, 0, 242, 288), (338, 291, 292, 337), (340, 293, 294, 339), (342, 295, 296, 341), (344, 297, 298, 343), (346, 299, 300, 345), (348, 301, 302, 347), (350, 303, 304, 349), (352, 305, 306, 351), (354, 307, 308, 353), (356, 309, 310, 355), (358, 311, 312, 357), (360, 313, 314, 359), (362, 315, 316, 361), (364, 317, 318, 363), (366, 319, 320, 365), (368, 321, 322, 367), (370, 323, 324, 369), (372, 325, 326, 371), (374, 327, 328, 373), (376, 329, 330, 375), (378, 331, 332, 377), (380, 333, 334, 379), (382, 335, 336, 381), (384, 289, 290, 383), (289, 338, 337, 290), (291, 340, 339, 292), (293, 342, 341, 294), (295, 344, 343, 296), (297, 346, 345, 298), (299, 348, 347, 300), (301, 350, 349, 302), (303, 352, 351, 304), (305, 354, 353, 306), (307, 356, 355, 308), (309, 358, 357, 310), (311, 360, 359, 312), (313, 362, 361, 314), (315, 364, 363, 316), (317, 366, 365, 318), (319, 368, 367, 320), (321, 370, 369, 322), (323, 372, 371, 324), (325, 374, 373, 326), (327, 376, 375, 328), (329, 378, 377, 330), (331, 380, 379, 332), (333, 382, 381, 334), (335, 384, 383, 336), (335, 47, 1, 289, 384), (400, 429, 478, 449), (424, 406, 456, 473), (385, 396, 443, 433), (408, 418, 468, 459), (429, 392, 439, 478), (426, 408, 459, 475), (431, 394, 120), (397, 389, 120), (420, 430, 120), (393, 422, 120), (416, 397, 120), (390, 419, 120), (422, 415, 120), (414, 417, 120), (415, 425, 120), (432, 414, 120), (391, 401, 450, 438), (413, 423, 472, 465), (387, 398, 444, 435), (419, 411, 120), (394, 405, 120), (411, 421, 120), (396, 407, 458, 443), (418, 428, 477, 468), (392, 402, 451, 439), (403, 432, 120), (389, 399, 120), (430, 393, 120), (399, 410, 120), (412, 404, 455, 464), (386, 426, 475, 434), (409, 400, 449, 460), (425, 388, 120), (427, 390, 120), (388, 403, 120), (401, 412, 464, 450), (423, 386, 434, 472), (398, 409, 460, 444), (417, 427, 120), (421, 431, 120), (404, 385, 433, 455), (410, 420, 120), (407, 395, 479, 458), (428, 391, 438, 477), (402, 413, 465, 451), (395, 424, 473, 479), (405, 416, 120), (406, 387, 435, 456), (458, 479, 215, 213), (450, 464, 205, 203), (449, 478, 181, 179), (480, 448, 394, 431), (441, 445, 389, 397), (442, 447, 430, 420), (470, 457, 422, 393), (471, 441, 397, 416), (456, 435, 173, 171), (455, 433, 209, 207), (476, 466, 419, 390), (475, 459, 195, 193), (457, 440, 415, 422), (463, 454, 417, 414), (440, 446, 425, 415), (462, 463, 414, 432), (479, 473, 170, 215), (460, 449, 179, 177), (439, 451, 185, 183), (465, 472, 189, 187), (459, 468, 197, 195), (466, 469, 411, 419), (448, 436, 405, 394), (469, 474, 421, 411), (477, 438, 201, 199), (472, 434, 191, 189), (464, 455, 207, 205), (443, 458, 213, 211), (452, 462, 432, 403), (473, 456, 171, 170), (445, 453, 399, 389), (447, 470, 393, 430), (453, 437, 410, 399), (446, 467, 388, 425), (461, 476, 390, 427), (467, 452, 403, 388), (435, 444, 175, 173), (478, 439, 183, 181), (454, 461, 427, 417), (474, 480, 431, 421), (437, 442, 420, 410), (451, 465, 187, 185), (444, 460, 177, 175), (434, 475, 193, 191), (468, 477, 199, 197), (438, 450, 203, 201), (433, 443, 211, 209), (436, 471, 416, 405)])
_uv = me_cylinder_003.uv_layers.new(name='UVMap')
_uv.uv.foreach_set('vector', [0.8046, 0.4539, 0.7773, 0.4575, 0.7805, 0.4819, 0.8111, 0.4779, 0.8301, 0.4434, 0.8046, 0.4539, 0.8111, 0.4779, 0.8395, 0.4661, 0.8774, 0.416, 0.8556, 0.4328, 0.868, 0.4544, 0.8924, 0.4356, 0.916, 0.3774, 0.8993, 0.3993, 0.9169, 0.4169, 0.9356, 0.3924, 0.9434, 0.3301, 0.9328, 0.3556, 0.9544, 0.368, 0.9661, 0.3395, 0.9575, 0.2773, 0.9539, 0.3046, 0.9779, 0.3111, 0.9819, 0.2805, 0.9575, 0.2227, 0.9611, 0.25, 0.986, 0.25, 0.9819, 0.2195, 0.9434, 0.1699, 0.9539, 0.1954, 0.9779, 0.1889, 0.9661, 0.1605, 0.916, 0.1226, 0.9328, 0.1444, 0.9544, 0.132, 0.9356, 0.1076, 0.8774, 0.08395, 0.8993, 0.1007, 0.9169, 0.08315, 0.8924, 0.0644, 0.8301, 0.05663, 0.8556, 0.06718, 0.868, 0.04565, 0.8395, 0.03386, 0.7773, 0.04249, 0.8046, 0.04609, 0.8111, 0.02207, 0.7805, 0.01805, 0.7227, 0.04249, 0.75, 0.0389, 0.75, 0.01403, 0.7195, 0.01805, 0.6699, 0.05663, 0.6954, 0.04609, 0.6889, 0.02207, 0.6605, 0.03386, 0.6226, 0.08395, 0.6444, 0.06718, 0.632, 0.04565, 0.6076, 0.0644, 0.584, 0.1226, 0.6007, 0.1007, 0.5831, 0.08315, 0.5644, 0.1076, 0.5566, 0.1699, 0.5672, 0.1444, 0.5456, 0.132, 0.5339, 0.1605, 0.5425, 0.2227, 0.5461, 0.1954, 0.5221, 0.1889, 0.5181, 0.2195, 0.5425, 0.2773, 0.5389, 0.25, 0.514, 0.25, 0.5181, 0.2805, 0.5566, 0.3301, 0.5461, 0.3046, 0.5221, 0.3111, 0.5339, 0.3395, 0.584, 0.3774, 0.5672, 0.3556, 0.5456, 0.368, 0.5644, 0.3924, 0.6226, 0.416, 0.6007, 0.3993, 0.5831, 0.4169, 0.6076, 0.4356, 0.2917, 1.0, 0.3333, 1.0, 0.3333, 1.0, 0.2917, 1.0, 0.6699, 0.4434, 0.6444, 0.4328, 0.632, 0.4544, 0.6605, 0.4661, 0.75, 0.4611, 0.7227, 0.4575, 0.7195, 0.4819, 0.75, 0.486, 0.3333, 1.0, 0.375, 1.0, 0.375, 1.0, 0.3333, 1.0, 0.08333, 1.0, 0.125, 1.0, 0.125, 1.0, 0.08333, 1.0, 0.7917, 1.0, 0.8333, 1.0, 0.8333, 1.0, 0.7917, 1.0, 0.5833, 1.0, 0.625, 1.0, 0.625, 1.0, 0.5833, 1.0, 0.375, 1.0, 0.4167, 1.0, 0.4167, 1.0, 0.375, 1.0, 0.1667, 1.0, 0.2083, 1.0, 0.2083, 1.0, 0.1667, 1.0, 0.875, 1.0, 0.9167, 1.0, 0.9167, 1.0, 0.875, 1.0, 0.6667, 1.0, 0.7083, 1.0, 0.7083, 1.0, 0.6667, 1.0, 0.9583, 1.0, 1.0, 1.0, 1.0, 1.0, 0.9583, 1.0, 0.4583, 1.0, 0.5, 1.0, 0.5, 1.0, 0.4583, 1.0, 0.25, 1.0, 0.2917, 1.0, 0.2917, 1.0, 0.25, 1.0, 0.04167, 1.0, 0.08333, 1.0, 0.08333, 1.0, 0.04167, 1.0, 0.75, 1.0, 0.7917, 1.0, 0.7917, 1.0, 0.75, 1.0, 0.5417, 1.0, 0.5833, 1.0, 0.5833, 1.0, 0.5417, 1.0, 0.3333, 1.0, 0.375, 1.0, 0.375, 1.0, 0.3333, 1.0, 0.125, 1.0, 0.1667, 1.0, 0.1667, 1.0, 0.125, 1.0, 0.8333, 1.0, 0.875, 1.0, 0.875, 1.0, 0.8333, 1.0, 0.625, 1.0, 0.6667, 1.0, 0.6667, 1.0, 0.625, 1.0, 0.4167, 1.0, 0.4583, 1.0, 0.4583, 1.0, 0.4167, 1.0, 0.2083, 1.0, 0.25, 1.0, 0.25, 1.0, 0.2083, 1.0, -1.863e-07, 1.0, 0.04167, 1.0, 0.04167, 1.0, -1.863e-07, 1.0, 0.9167, 1.0, 0.9583, 1.0, 0.9583, 1.0, 0.9167, 1.0, 0.7083, 1.0, 0.75, 1.0, 0.75, 1.0, 0.7083, 1.0, 0.5, 1.0, 0.5417, 1.0, 0.5417, 1.0, 0.5, 1.0, 0.7917, 1.0, 0.8333, 1.0, 0.8333, 1.0, 0.7917, 1.0, 0.625, 1.0, 0.6667, 1.0, 0.6667, 1.0, 0.625, 1.0, -1.863e-07, 1.0, 0.04167, 1.0, 0.04167, 1.0, -1.863e-07, 1.0, 0.9167, 1.0, 0.9583, 1.0, 0.9583, 1.0, 0.9167, 1.0, 0.2917, 1.0, 0.3333, 1.0, 0.3333, 1.0, 0.2917, 1.0, 0.5833, 1.0, 0.625, 1.0, 0.625, 1.0, 0.5833, 1.0, 0.875, 1.0, 0.9167, 1.0, 0.9167, 1.0, 0.875, 1.0, 0.25, 1.0, 0.2917, 1.0, 0.2917, 1.0, 0.25, 1.0, 0.5417, 1.0, 0.5833, 1.0, 0.5833, 1.0, 0.5417, 1.0, 0.8333, 1.0, 0.875, 1.0, 0.875, 1.0, 0.8333, 1.0, 0.2083, 1.0, 0.25, 1.0, 0.25, 1.0, 0.2083, 1.0, 0.5, 1.0, 0.5417, 1.0, 0.5417, 1.0, 0.5, 1.0, 0.7917, 1.0, 0.8333, 1.0, 0.8333, 1.0, 0.7917, 1.0, 0.1667, 1.0, 0.2083, 1.0, 0.2083, 1.0, 0.1667, 1.0, 0.4583, 1.0, 0.5, 1.0, 0.5, 1.0, 0.4583, 1.0, 0.75, 1.0, 0.7917, 1.0, 0.7917, 1.0, 0.75, 1.0, 0.125, 1.0, 0.1667, 1.0, 0.1667, 1.0, 0.125, 1.0, 0.4167, 1.0, 0.4583, 1.0, 0.4583, 1.0, 0.4167, 1.0, 0.7083, 1.0, 0.75, 1.0, 0.75, 1.0, 0.7083, 1.0, 0.08333, 1.0, 0.125, 1.0, 0.125, 1.0, 0.08333, 1.0, 0.375, 1.0, 0.4167, 1.0, 0.4167, 1.0, 0.375, 1.0, 0.6667, 1.0, 0.7083, 1.0, 0.7083, 1.0, 0.6667, 1.0, 0.04167, 1.0, 0.08333, 1.0, 0.08333, 1.0, 0.04167, 1.0, 0.9583, 1.0, 1.0, 1.0, 1.0, 1.0, 0.9583, 1.0, 0.3121, 0.4818, 0.25, 0.49, 0.1879, 0.4818, 0.13, 0.4578, 0.08029, 0.4197, 0.04215, 0.37, 0.01818, 0.3121, 0.01, 0.25, 0.01818, 0.1879, 0.04215, 0.13, 0.08029, 0.08029, 0.13, 0.04215, 0.1879, 0.01818, 0.25, 0.01, 0.3121, 0.01818, 0.37, 0.04215, 0.4197, 0.08029, 0.4578, 0.13, 0.4818, 0.1879, 0.49, 0.25, 0.4818, 0.3121, 0.4578, 0.37, 0.4197, 0.4197, 0.37, 0.4578, 0.1667, 1.0, 0.2083, 1.0, 0.2083, 1.0, 0.1667, 1.0, 0.4583, 1.0, 0.5, 1.0, 0.5, 1.0, 0.4583, 1.0, 0.75, 1.0, 0.7917, 1.0, 0.7917, 1.0, 0.75, 1.0, 0.125, 1.0, 0.1667, 1.0, 0.1667, 1.0, 0.125, 1.0, 0.4167, 1.0, 0.4583, 1.0, 0.4583, 1.0, 0.4167, 1.0, 0.7083, 1.0, 0.75, 1.0, 0.75, 1.0, 0.7083, 1.0, 0.08333, 1.0, 0.125, 1.0, 0.125, 1.0, 0.08333, 1.0, 0.375, 1.0, 0.4167, 1.0, 0.4167, 1.0, 0.375, 1.0, 0.6667, 1.0, 0.7083, 1.0, 0.7083, 1.0, 0.6667, 1.0, 0.04167, 1.0, 0.08333, 1.0, 0.08333, 1.0, 0.04167, 1.0, 0.9583, 1.0, 1.0, 1.0, 1.0, 1.0, 0.9583, 1.0, 0.3333, 1.0, 0.375, 1.0, 0.375, 1.0, 0.3333, 1.0, 0.625, 1.0, 0.6667, 1.0, 0.6667, 1.0, 0.625, 1.0, -1.863e-07, 1.0, 0.04167, 1.0, 0.04167, 1.0, -1.863e-07, 1.0, 0.9167, 1.0, 0.9583, 1.0, 0.9583, 1.0, 0.9167, 1.0, 0.2917, 1.0, 0.3333, 1.0, 0.3333, 1.0, 0.2917, 1.0, 0.5833, 1.0, 0.625, 1.0, 0.625, 1.0, 0.5833, 1.0, 0.875, 1.0, 0.9167, 1.0, 0.9167, 1.0, 0.875, 1.0, 0.25, 1.0, 0.2917, 1.0, 0.2917, 1.0, 0.25, 1.0, 0.5417, 1.0, 0.5833, 1.0, 0.5833, 1.0, 0.5417, 1.0, 0.8333, 1.0, 0.875, 1.0, 0.875, 1.0, 0.8333, 1.0, 0.2083, 1.0, 0.25, 1.0, 0.25, 1.0, 0.2083, 1.0, 0.5, 1.0, 0.5417, 1.0, 0.5417, 1.0, 0.5, 1.0, 0.8788, 0.3788, 0.8933, 0.36, 0.9078, 0.3411, 0.9078, 0.3411, 0.8788, 0.3788, 0.8411, 0.0922, 0.8191, 0.0831, 0.7972, 0.074, 0.7972, 0.074, 0.8411, 0.0922, 0.574, 0.2028, 0.5709, 0.2264, 0.5678, 0.25, 0.5678, 0.25, 0.574, 0.2028, 0.8411, 0.4078, 0.86, 0.3933, 0.8788, 0.3788, 0.8788, 0.3788, 0.8411, 0.4078, 0.8788, 0.1212, 0.86, 0.1067, 0.8411, 0.0922, 0.8411, 0.0922, 0.8788, 0.1212, 0.5922, 0.1589, 0.5831, 0.1809, 0.574, 0.2028, 0.574, 0.2028, 0.5922, 0.1589, 0.7972, 0.426, 0.8191, 0.4169, 0.8411, 0.4078, 0.8411, 0.4078, 0.7972, 0.426, 0.7028, 0.426, 0.7264, 0.4291, 0.75, 0.4322, 0.75, 0.4322, 0.7028, 0.426, 0.9078, 0.1589, 0.8933, 0.14, 0.8788, 0.1212, 0.8788, 0.1212, 0.9078, 0.1589, 0.6212, 0.1212, 0.6067, 0.14, 0.5922, 0.1589, 0.5922, 0.1589, 0.6212, 0.1212, 0.75, 0.4322, 0.7736, 0.4291, 0.7972, 0.426, 0.7972, 0.426, 0.75, 0.4322, 0.6589, 0.4078, 0.6809, 0.4169, 0.7028, 0.426, 0.7028, 0.426, 0.6589, 0.4078, 0.926, 0.2028, 0.9169, 0.1809, 0.9078, 0.1589, 0.9078, 0.1589, 0.926, 0.2028, 0.6589, 0.0922, 0.64, 0.1067, 0.6212, 0.1212, 0.6212, 0.1212, 0.6589, 0.0922, 0.6212, 0.3788, 0.64, 0.3933, 0.6589, 0.4078, 0.6589, 0.4078, 0.6212, 0.3788, 0.9322, 0.25, 0.9291, 0.2264, 0.926, 0.2028, 0.926, 0.2028, 0.9322, 0.25, 0.7028, 0.074, 0.6809, 0.0831, 0.6589, 0.0922, 0.6589, 0.0922, 0.7028, 0.074, 0.5922, 0.3411, 0.6067, 0.36, 0.6212, 0.3788, 0.6212, 0.3788, 0.5922, 0.3411, 0.926, 0.2972, 0.9291, 0.2736, 0.9322, 0.25, 0.9322, 0.25, 0.926, 0.2972, 0.75, 0.06779, 0.7264, 0.0709, 0.7028, 0.074, 0.7028, 0.074, 0.75, 0.06779, 0.574, 0.2972, 0.5831, 0.3191, 0.5922, 0.3411, 0.5922, 0.3411, 0.574, 0.2972, 0.9078, 0.3411, 0.9169, 0.3191, 0.926, 0.2972, 0.926, 0.2972, 0.9078, 0.3411, 0.7972, 0.074, 0.7736, 0.0709, 0.75, 0.06779, 0.75, 0.06779, 0.7972, 0.074, 0.5678, 0.25, 0.5709, 0.2736, 0.574, 0.2972, 0.574, 0.2972, 0.5678, 0.25, 1.0, 0.5075, 1.0, 1.0, 0.9583, 1.0, 0.9583, 0.5075, 0.9792, 0.5075, 0.8556, 0.4328, 0.8301, 0.4434, 0.8395, 0.4661, 0.868, 0.4544, 0.8993, 0.3993, 0.8774, 0.416, 0.8924, 0.4356, 0.9169, 0.4169, 0.9328, 0.3556, 0.916, 0.3774, 0.9356, 0.3924, 0.9544, 0.368, 0.9539, 0.3046, 0.9434, 0.3301, 0.9661, 0.3395, 0.9779, 0.3111, 0.9611, 0.25, 0.9575, 0.2773, 0.9819, 0.2805, 0.986, 0.25, 0.9539, 0.1954, 0.9575, 0.2227, 0.9819, 0.2195, 0.9779, 0.1889, 0.9328, 0.1444, 0.9434, 0.1699, 0.9661, 0.1605, 0.9544, 0.132, 0.8993, 0.1007, 0.916, 0.1226, 0.9356, 0.1076, 0.9169, 0.08315, 0.8556, 0.06718, 0.8774, 0.08395, 0.8924, 0.0644, 0.868, 0.04565, 0.8046, 0.04609, 0.8301, 0.05663, 0.8395, 0.03386, 0.8111, 0.02207, 0.75, 0.0389, 0.7773, 0.04249, 0.7805, 0.01805, 0.75, 0.01403, 0.6954, 0.04609, 0.7227, 0.04249, 0.7195, 0.01805, 0.6889, 0.02207, 0.6444, 0.06718, 0.6699, 0.05663, 0.6605, 0.03386, 0.632, 0.04565, 0.6007, 0.1007, 0.6226, 0.08395, 0.6076, 0.0644, 0.5831, 0.08315, 0.5672, 0.1444, 0.584, 0.1226, 0.5644, 0.1076, 0.5456, 0.132, 0.5461, 0.1954, 0.5566, 0.1699, 0.5339, 0.1605, 0.5221, 0.1889, 0.5389, 0.25, 0.5425, 0.2227, 0.5181, 0.2195, 0.514, 0.25, 0.5461, 0.3046, 0.5425, 0.2773, 0.5181, 0.2805, 0.5221, 0.3111, 0.5672, 0.3556, 0.5566, 0.3301, 0.5339, 0.3395, 0.5456, 0.368, 0.6007, 0.3993, 0.584, 0.3774, 0.5644, 0.3924, 0.5831, 0.4169, 0.6444, 0.4328, 0.6226, 0.416, 0.6076, 0.4356, 0.632, 0.4544, 0.6954, 0.4539, 0.6699, 0.4434, 0.6605, 0.4661, 0.6889, 0.4779, 0.7028, 0.426, 0.75, 0.4322, 0.75, 0.4322, 0.7028, 0.426, 0.8411, 0.4078, 0.8788, 0.3788, 0.8788, 0.3788, 0.8411, 0.4078, 0.8788, 0.3788, 0.9078, 0.3411, 0.9078, 0.3411, 0.8788, 0.3788, 0.9025, 0.338, 0.9201, 0.2956, 0.8775, 0.2842, 0.8644, 0.316, 0.9078, 0.3411, 0.926, 0.2972, 0.926, 0.2972, 0.9078, 0.3411, 0.9322, 0.25, 0.926, 0.2028, 0.926, 0.2028, 0.9322, 0.25, 0.926, 0.2028, 0.9078, 0.1589, 0.9078, 0.1589, 0.926, 0.2028, 0.9078, 0.1589, 0.8788, 0.1212, 0.8788, 0.1212, 0.9078, 0.1589, 0.8788, 0.1212, 0.8411, 0.0922, 0.8411, 0.0922, 0.8788, 0.1212, 0.8411, 0.0922, 0.7972, 0.074, 0.7972, 0.074, 0.8411, 0.0922, 0.7956, 0.07994, 0.75, 0.07394, 0.75, 0.118, 0.7842, 0.1225, 0.7972, 0.074, 0.75, 0.06779, 0.75, 0.06779, 0.7972, 0.074, 0.7028, 0.074, 0.6589, 0.0922, 0.6589, 0.0922, 0.7028, 0.074, 0.6589, 0.0922, 0.6212, 0.1212, 0.6212, 0.1212, 0.6589, 0.0922, 0.6212, 0.1212, 0.5922, 0.1589, 0.5922, 0.1589, 0.6212, 0.1212, 0.5922, 0.1589, 0.574, 0.2028, 0.574, 0.2028, 0.5922, 0.1589, 0.574, 0.2028, 0.5678, 0.25, 0.5678, 0.25, 0.574, 0.2028, 0.5739, 0.25, 0.5799, 0.2956, 0.6225, 0.2842, 0.618, 0.25, 0.5678, 0.25, 0.574, 0.2972, 0.574, 0.2972, 0.5678, 0.25, 0.5922, 0.3411, 0.6212, 0.3788, 0.6212, 0.3788, 0.5922, 0.3411, 0.6212, 0.3788, 0.6589, 0.4078, 0.6589, 0.4078, 0.6212, 0.3788, 0.6589, 0.4078, 0.7028, 0.426, 0.7028, 0.426, 0.6589, 0.4078, 0.75, 0.4261, 0.7956, 0.4201, 0.7842, 0.3775, 0.75, 0.382, 0.5922, 0.1589, 0.574, 0.2028, 0.574, 0.2028, 0.5922, 0.1589, 0.5975, 0.162, 0.5799, 0.2044, 0.6225, 0.2158, 0.6356, 0.184, 0.7028, 0.426, 0.75, 0.4322, 0.75, 0.4322, 0.7028, 0.426, 0.75, 0.4322, 0.7972, 0.426, 0.7972, 0.426, 0.75, 0.4322, 0.6212, 0.1212, 0.5922, 0.1589, 0.5922, 0.1589, 0.6212, 0.1212, 0.6255, 0.1255, 0.5975, 0.162, 0.6356, 0.184, 0.6566, 0.1566, 0.6589, 0.4078, 0.7028, 0.426, 0.7028, 0.426, 0.6589, 0.4078, 0.662, 0.4025, 0.7044, 0.4201, 0.7158, 0.3775, 0.684, 0.3644, 0.6589, 0.0922, 0.6212, 0.1212, 0.6212, 0.1212, 0.6589, 0.0922, 0.662, 0.09753, 0.6255, 0.1255, 0.6566, 0.1566, 0.684, 0.1356, 0.9322, 0.25, 0.926, 0.2028, 0.926, 0.2028, 0.9322, 0.25, 0.9261, 0.25, 0.9201, 0.2044, 0.8775, 0.2158, 0.882, 0.25, 0.5922, 0.3411, 0.6212, 0.3788, 0.6212, 0.3788, 0.5922, 0.3411, 0.5975, 0.338, 0.6255, 0.3745, 0.6566, 0.3434, 0.6356, 0.316, 0.75, 0.06779, 0.7028, 0.074, 0.7028, 0.074, 0.75, 0.06779, 0.75, 0.07394, 0.7044, 0.07994, 0.7158, 0.1225, 0.75, 0.118, 0.9078, 0.3411, 0.926, 0.2972, 0.926, 0.2972, 0.9078, 0.3411, 0.926, 0.2972, 0.9322, 0.25, 0.9322, 0.25, 0.926, 0.2972, 0.5678, 0.25, 0.574, 0.2972, 0.574, 0.2972, 0.5678, 0.25, 0.574, 0.2972, 0.5922, 0.3411, 0.5922, 0.3411, 0.574, 0.2972, 0.8788, 0.3788, 0.9078, 0.3411, 0.9078, 0.3411, 0.8788, 0.3788, 0.8745, 0.3745, 0.9025, 0.338, 0.8644, 0.316, 0.8434, 0.3434, 0.574, 0.2028, 0.5678, 0.25, 0.5678, 0.25, 0.574, 0.2028, 0.5799, 0.2044, 0.5739, 0.25, 0.618, 0.25, 0.6225, 0.2158, 0.8788, 0.1212, 0.8411, 0.0922, 0.8411, 0.0922, 0.8788, 0.1212, 0.8745, 0.1255, 0.838, 0.09753, 0.816, 0.1356, 0.8434, 0.1566, 0.7972, 0.426, 0.8411, 0.4078, 0.8411, 0.4078, 0.7972, 0.426, 0.7956, 0.4201, 0.838, 0.4025, 0.816, 0.3644, 0.7842, 0.3775, 0.9078, 0.1589, 0.8788, 0.1212, 0.8788, 0.1212, 0.9078, 0.1589, 0.9025, 0.162, 0.8745, 0.1255, 0.8434, 0.1566, 0.8644, 0.184, 0.75, 0.4322, 0.7972, 0.426, 0.7972, 0.426, 0.75, 0.4322, 0.7972, 0.426, 0.8411, 0.4078, 0.8411, 0.4078, 0.7972, 0.426, 0.926, 0.2028, 0.9078, 0.1589, 0.9078, 0.1589, 0.926, 0.2028, 0.9201, 0.2044, 0.9025, 0.162, 0.8644, 0.184, 0.8775, 0.2158, 0.6212, 0.3788, 0.6589, 0.4078, 0.6589, 0.4078, 0.6212, 0.3788, 0.6255, 0.3745, 0.662, 0.4025, 0.684, 0.3644, 0.6566, 0.3434, 0.7028, 0.074, 0.6589, 0.0922, 0.6589, 0.0922, 0.7028, 0.074, 0.7044, 0.07994, 0.662, 0.09753, 0.684, 0.1356, 0.7158, 0.1225, 0.926, 0.2972, 0.9322, 0.25, 0.9322, 0.25, 0.926, 0.2972, 0.9201, 0.2956, 0.9261, 0.25, 0.882, 0.25, 0.8775, 0.2842, 0.574, 0.2972, 0.5922, 0.3411, 0.5922, 0.3411, 0.574, 0.2972, 0.5799, 0.2956, 0.5975, 0.338, 0.6356, 0.316, 0.6225, 0.2842, 0.7972, 0.074, 0.75, 0.06779, 0.75, 0.06779, 0.7972, 0.074, 0.75, 0.06779, 0.7028, 0.074, 0.7028, 0.074, 0.75, 0.06779, 0.8411, 0.0922, 0.7972, 0.074, 0.7972, 0.074, 0.8411, 0.0922, 0.838, 0.09753, 0.7956, 0.07994, 0.7842, 0.1225, 0.816, 0.1356, 0.8411, 0.4078, 0.8788, 0.3788, 0.8788, 0.3788, 0.8411, 0.4078, 0.838, 0.4025, 0.8745, 0.3745, 0.8434, 0.3434, 0.816, 0.3644, 0.75, 0.4322, 0.7972, 0.426, 0.7956, 0.4201, 0.75, 0.4261, 0.7972, 0.426, 0.8411, 0.4078, 0.838, 0.4025, 0.7956, 0.4201, 0.8411, 0.4078, 0.8788, 0.3788, 0.8745, 0.3745, 0.838, 0.4025, 0.8788, 0.3788, 0.9078, 0.3411, 0.9025, 0.338, 0.8745, 0.3745, 0.9078, 0.3411, 0.926, 0.2972, 0.9201, 0.2956, 0.9025, 0.338, 0.926, 0.2972, 0.9322, 0.25, 0.9261, 0.25, 0.9201, 0.2956, 0.9322, 0.25, 0.926, 0.2028, 0.9201, 0.2044, 0.9261, 0.25, 0.926, 0.2028, 0.9078, 0.1589, 0.9025, 0.162, 0.9201, 0.2044, 0.9078, 0.1589, 0.8788, 0.1212, 0.8745, 0.1255, 0.9025, 0.162, 0.8788, 0.1212, 0.8411, 0.0922, 0.838, 0.09753, 0.8745, 0.1255, 0.8411, 0.0922, 0.7972, 0.074, 0.7956, 0.07994, 0.838, 0.09753, 0.7972, 0.074, 0.75, 0.06779, 0.75, 0.07394, 0.7956, 0.07994, 0.75, 0.06779, 0.7028, 0.074, 0.7044, 0.07994, 0.75, 0.07394, 0.7028, 0.074, 0.6589, 0.0922, 0.662, 0.09753, 0.7044, 0.07994, 0.6589, 0.0922, 0.6212, 0.1212, 0.6255, 0.1255, 0.662, 0.09753, 0.6212, 0.1212, 0.5922, 0.1589, 0.5975, 0.162, 0.6255, 0.1255, 0.5922, 0.1589, 0.574, 0.2028, 0.5799, 0.2044, 0.5975, 0.162, 0.574, 0.2028, 0.5678, 0.25, 0.5739, 0.25, 0.5799, 0.2044, 0.5678, 0.25, 0.574, 0.2972, 0.5799, 0.2956, 0.5739, 0.25, 0.574, 0.2972, 0.5922, 0.3411, 0.5975, 0.338, 0.5799, 0.2956, 0.5922, 0.3411, 0.6212, 0.3788, 0.6255, 0.3745, 0.5975, 0.338, 0.6212, 0.3788, 0.6589, 0.4078, 0.662, 0.4025, 0.6255, 0.3745, 0.6589, 0.4078, 0.7028, 0.426, 0.7044, 0.4201, 0.662, 0.4025, 0.7028, 0.426, 0.75, 0.4322, 0.75, 0.4261, 0.7044, 0.4201, 0.7044, 0.4201, 0.75, 0.4261, 0.75, 0.382, 0.7158, 0.3775, 0.7773, 0.4575, 0.75, 0.4611, 0.75, 0.486, 0.7805, 0.4819, 0.75, 0.4322, 0.7264, 0.4291, 0.7227, 0.4575, 0.75, 0.4611, 0.7264, 0.4291, 0.7028, 0.426, 0.6954, 0.4539, 0.7227, 0.4575, 0.7227, 0.4575, 0.6954, 0.4539, 0.6889, 0.4779, 0.7195, 0.4819, 0.7028, 0.426, 0.6809, 0.4169, 0.6699, 0.4434, 0.6954, 0.4539, 0.6809, 0.4169, 0.6589, 0.4078, 0.6444, 0.4328, 0.6699, 0.4434, 0.08333, 0.5075, 0.08333, 1.0, 0.04167, 1.0, 0.04167, 0.5075, 0.0625, 0.5075, 0.6589, 0.4078, 0.64, 0.3933, 0.6226, 0.416, 0.6444, 0.4328, 0.64, 0.3933, 0.6212, 0.3788, 0.6007, 0.3993, 0.6226, 0.416, 0.125, 0.5075, 0.125, 1.0, 0.08333, 1.0, 0.08333, 0.5075, 0.1042, 0.5075, 0.6212, 0.3788, 0.6067, 0.36, 0.584, 0.3774, 0.6007, 0.3993, 0.6067, 0.36, 0.5922, 0.3411, 0.5672, 0.3556, 0.584, 0.3774, 0.1667, 0.5075, 0.1667, 1.0, 0.125, 1.0, 0.125, 0.5075, 0.1458, 0.5075, 0.5922, 0.3411, 0.5831, 0.3191, 0.5566, 0.3301, 0.5672, 0.3556, 0.5831, 0.3191, 0.574, 0.2972, 0.5461, 0.3046, 0.5566, 0.3301, 0.2083, 0.5075, 0.2083, 1.0, 0.1667, 1.0, 0.1667, 0.5075, 0.1875, 0.5075, 0.574, 0.2972, 0.5709, 0.2736, 0.5425, 0.2773, 0.5461, 0.3046, 0.5709, 0.2736, 0.5678, 0.25, 0.5389, 0.25, 0.5425, 0.2773, 0.25, 0.5075, 0.25, 1.0, 0.2083, 1.0, 0.2083, 0.5075, 0.2292, 0.5075, 0.5678, 0.25, 0.5709, 0.2264, 0.5425, 0.2227, 0.5389, 0.25, 0.5709, 0.2264, 0.574, 0.2028, 0.5461, 0.1954, 0.5425, 0.2227, 0.2917, 0.5075, 0.2917, 1.0, 0.25, 1.0, 0.25, 0.5075, 0.2708, 0.5075, 0.574, 0.2028, 0.5831, 0.1809, 0.5566, 0.1699, 0.5461, 0.1954, 0.5831, 0.1809, 0.5922, 0.1589, 0.5672, 0.1444, 0.5566, 0.1699, 0.3333, 0.5075, 0.3333, 1.0, 0.2917, 1.0, 0.2917, 0.5075, 0.3125, 0.5075, 0.5922, 0.1589, 0.6067, 0.14, 0.584, 0.1226, 0.5672, 0.1444, 0.6067, 0.14, 0.6212, 0.1212, 0.6007, 0.1007, 0.584, 0.1226, 0.375, 0.5075, 0.375, 1.0, 0.3333, 1.0, 0.3333, 0.5075, 0.3542, 0.5075, 0.6212, 0.1212, 0.64, 0.1067, 0.6226, 0.08395, 0.6007, 0.1007, 0.64, 0.1067, 0.6589, 0.0922, 0.6444, 0.06718, 0.6226, 0.08395, 0.4167, 0.5075, 0.4167, 1.0, 0.375, 1.0, 0.375, 0.5075, 0.3958, 0.5075, 0.6589, 0.0922, 0.6809, 0.0831, 0.6699, 0.05663, 0.6444, 0.06718, 0.6809, 0.0831, 0.7028, 0.074, 0.6954, 0.04609, 0.6699, 0.05663, 0.4583, 0.5075, 0.4583, 1.0, 0.4167, 1.0, 0.4167, 0.5075, 0.4375, 0.5075, 0.7028, 0.074, 0.7264, 0.0709, 0.7227, 0.04249, 0.6954, 0.04609, 0.7264, 0.0709, 0.75, 0.06779, 0.75, 0.0389, 0.7227, 0.04249, 0.5, 0.5075, 0.5, 1.0, 0.4583, 1.0, 0.4583, 0.5075, 0.4792, 0.5075, 0.75, 0.06779, 0.7736, 0.0709, 0.7773, 0.04249, 0.75, 0.0389, 0.7736, 0.0709, 0.7972, 0.074, 0.8046, 0.04609, 0.7773, 0.04249, 0.5417, 0.5075, 0.5417, 1.0, 0.5, 1.0, 0.5, 0.5075, 0.5208, 0.5075, 0.7972, 0.074, 0.8191, 0.0831, 0.8301, 0.05663, 0.8046, 0.04609, 0.8191, 0.0831, 0.8411, 0.0922, 0.8556, 0.06718, 0.8301, 0.05663, 0.5833, 0.5075, 0.5833, 1.0, 0.5417, 1.0, 0.5417, 0.5075, 0.5625, 0.5075, 0.8411, 0.0922, 0.86, 0.1067, 0.8774, 0.08395, 0.8556, 0.06718, 0.86, 0.1067, 0.8788, 0.1212, 0.8993, 0.1007, 0.8774, 0.08395, 0.625, 0.5075, 0.625, 1.0, 0.5833, 1.0, 0.5833, 0.5075, 0.6042, 0.5075, 0.8788, 0.1212, 0.8933, 0.14, 0.916, 0.1226, 0.8993, 0.1007, 0.8933, 0.14, 0.9078, 0.1589, 0.9328, 0.1444, 0.916, 0.1226, 0.6667, 0.5075, 0.6667, 1.0, 0.625, 1.0, 0.625, 0.5075, 0.6458, 0.5075, 0.9078, 0.1589, 0.9169, 0.1809, 0.9434, 0.1699, 0.9328, 0.1444, 0.9169, 0.1809, 0.926, 0.2028, 0.9539, 0.1954, 0.9434, 0.1699, 0.7083, 0.5075, 0.7083, 1.0, 0.6667, 1.0, 0.6667, 0.5075, 0.6875, 0.5075, 0.926, 0.2028, 0.9291, 0.2264, 0.9575, 0.2227, 0.9539, 0.1954, 0.9291, 0.2264, 0.9322, 0.25, 0.9611, 0.25, 0.9575, 0.2227, 0.75, 0.5075, 0.75, 1.0, 0.7083, 1.0, 0.7083, 0.5075, 0.7292, 0.5075, 0.9322, 0.25, 0.9291, 0.2736, 0.9575, 0.2773, 0.9611, 0.25, 0.9291, 0.2736, 0.926, 0.2972, 0.9539, 0.3046, 0.9575, 0.2773, 0.7917, 0.5075, 0.7917, 1.0, 0.75, 1.0, 0.75, 0.5075, 0.7708, 0.5075, 0.926, 0.2972, 0.9169, 0.3191, 0.9434, 0.3301, 0.9539, 0.3046, 0.9169, 0.3191, 0.9078, 0.3411, 0.9328, 0.3556, 0.9434, 0.3301, 0.8333, 0.5075, 0.8333, 1.0, 0.7917, 1.0, 0.7917, 0.5075, 0.8125, 0.5075, 0.9078, 0.3411, 0.8933, 0.36, 0.916, 0.3774, 0.9328, 0.3556, 0.8933, 0.36, 0.8788, 0.3788, 0.8993, 0.3993, 0.916, 0.3774, 0.875, 0.5075, 0.875, 1.0, 0.8333, 1.0, 0.8333, 0.5075, 0.8542, 0.5075, 0.8788, 0.3788, 0.86, 0.3933, 0.8774, 0.416, 0.8993, 0.3993, 0.86, 0.3933, 0.8411, 0.4078, 0.8556, 0.4328, 0.8774, 0.416, 0.9167, 0.5075, 0.9167, 1.0, 0.875, 1.0, 0.875, 0.5075, 0.8958, 0.5075, 0.8411, 0.4078, 0.8191, 0.4169, 0.8301, 0.4434, 0.8556, 0.4328, 0.8191, 0.4169, 0.7972, 0.426, 0.8046, 0.4539, 0.8301, 0.4434, 0.9583, 0.5075, 0.9583, 1.0, 0.9167, 1.0, 0.9167, 0.5075, 0.9375, 0.5075, 0.7972, 0.426, 0.7736, 0.4291, 0.7773, 0.4575, 0.8046, 0.4539, 0.7736, 0.4291, 0.75, 0.4322, 0.75, 0.4611, 0.7773, 0.4575, 0.9792, 0.5075, 0.9583, 0.5075, 0.9585, 0.5, 0.9792, 0.5, 0.9375, 0.5075, 0.9167, 0.5075, 0.9168, 0.5, 0.9375, 0.5, 0.8958, 0.5075, 0.875, 0.5075, 0.8751, 0.5, 0.8958, 0.5, 0.8542, 0.5075, 0.8333, 0.5075, 0.8335, 0.5, 0.8542, 0.5, 0.8125, 0.5075, 0.7917, 0.5075, 0.7918, 0.5, 0.8125, 0.5, 0.7708, 0.5075, 0.75, 0.5075, 0.7501, 0.5, 0.7708, 0.5, 0.7292, 0.5075, 0.7083, 0.5075, 0.7085, 0.5, 0.7292, 0.5, 0.6875, 0.5075, 0.6667, 0.5075, 0.6668, 0.5, 0.6875, 0.5, 0.6458, 0.5075, 0.625, 0.5075, 0.6251, 0.5, 0.6458, 0.5, 0.6042, 0.5075, 0.5833, 0.5075, 0.5835, 0.5, 0.6042, 0.5, 0.5625, 0.5075, 0.5417, 0.5075, 0.5418, 0.5, 0.5625, 0.5, 0.5208, 0.5075, 0.5, 0.5075, 0.5001, 0.5, 0.5208, 0.5, 0.4792, 0.5075, 0.4583, 0.5075, 0.4585, 0.5, 0.4792, 0.5, 0.4375, 0.5075, 0.4167, 0.5075, 0.4168, 0.5, 0.4375, 0.5, 0.3958, 0.5075, 0.375, 0.5075, 0.3751, 0.5, 0.3958, 0.5, 0.3542, 0.5075, 0.3333, 0.5075, 0.3335, 0.5, 0.3542, 0.5, 0.3125, 0.5075, 0.2917, 0.5075, 0.2918, 0.5, 0.3125, 0.5, 0.2708, 0.5075, 0.25, 0.5075, 0.2501, 0.5, 0.2708, 0.5, 0.2292, 0.5075, 0.2083, 0.5075, 0.2085, 0.5, 0.2292, 0.5, 0.1875, 0.5075, 0.1667, 0.5075, 0.1668, 0.5, 0.1875, 0.5, 0.1458, 0.5075, 0.125, 0.5075, 0.1251, 0.5, 0.1458, 0.5, 0.1042, 0.5075, 0.08333, 0.5075, 0.08345, 0.5, 0.1042, 0.5, 0.0625, 0.5075, 0.04167, 0.5075, 0.04179, 0.5, 0.0625, 0.5, 0.02083, 0.5075, -1.863e-07, 0.5075, 0.000121, 0.5, 0.02083, 0.5, 1.0, 0.5075, 0.9792, 0.5075, 0.9792, 0.5, 0.9999, 0.5, 0.9583, 0.5075, 0.9375, 0.5075, 0.9375, 0.5, 0.9582, 0.5, 0.9167, 0.5075, 0.8958, 0.5075, 0.8958, 0.5, 0.9165, 0.5, 0.875, 0.5075, 0.8542, 0.5075, 0.8542, 0.5, 0.8749, 0.5, 0.8333, 0.5075, 0.8125, 0.5075, 0.8125, 0.5, 0.8332, 0.5, 0.7917, 0.5075, 0.7708, 0.5075, 0.7708, 0.5, 0.7915, 0.5, 0.75, 0.5075, 0.7292, 0.5075, 0.7292, 0.5, 0.7499, 0.5, 0.7083, 0.5075, 0.6875, 0.5075, 0.6875, 0.5, 0.7082, 0.5, 0.6667, 0.5075, 0.6458, 0.5075, 0.6458, 0.5, 0.6665, 0.5, 0.625, 0.5075, 0.6042, 0.5075, 0.6042, 0.5, 0.6249, 0.5, 0.5833, 0.5075, 0.5625, 0.5075, 0.5625, 0.5, 0.5832, 0.5, 0.5417, 0.5075, 0.5208, 0.5075, 0.5208, 0.5, 0.5415, 0.5, 0.5, 0.5075, 0.4792, 0.5075, 0.4792, 0.5, 0.4999, 0.5, 0.4583, 0.5075, 0.4375, 0.5075, 0.4375, 0.5, 0.4582, 0.5, 0.4167, 0.5075, 0.3958, 0.5075, 0.3958, 0.5, 0.4165, 0.5, 0.375, 0.5075, 0.3542, 0.5075, 0.3542, 0.5, 0.3749, 0.5, 0.3333, 0.5075, 0.3125, 0.5075, 0.3125, 0.5, 0.3332, 0.5, 0.2917, 0.5075, 0.2708, 0.5075, 0.2708, 0.5, 0.2915, 0.5, 0.25, 0.5075, 0.2292, 0.5075, 0.2292, 0.5, 0.2499, 0.5, 0.2083, 0.5075, 0.1875, 0.5075, 0.1875, 0.5, 0.2082, 0.5, 0.1667, 0.5075, 0.1458, 0.5075, 0.1458, 0.5, 0.1665, 0.5, 0.125, 0.5075, 0.1042, 0.5075, 0.1042, 0.5, 0.1249, 0.5, 0.08333, 0.5075, 0.0625, 0.5075, 0.0625, 0.5, 0.08321, 0.5, 0.04167, 0.5075, 0.02083, 0.5075, 0.02083, 0.5, 0.04155, 0.5, 0.04167, 0.5075, 0.04167, 1.0, -1.863e-07, 1.0, -1.863e-07, 0.5075, 0.02083, 0.5075, 0.926, 0.2972, 0.9322, 0.25, 0.9322, 0.25, 0.926, 0.2972, 0.75, 0.4322, 0.7972, 0.426, 0.7972, 0.426, 0.75, 0.4322, 0.5922, 0.3411, 0.6212, 0.3788, 0.6212, 0.3788, 0.5922, 0.3411, 0.7028, 0.074, 0.6589, 0.0922, 0.6589, 0.0922, 0.7028, 0.074, 0.9322, 0.25, 0.926, 0.2028, 0.926, 0.2028, 0.9322, 0.25, 0.75, 0.06779, 0.7028, 0.074, 0.7028, 0.074, 0.75, 0.06779, 0.8262, 0.206, 0.8122, 0.1878, 0.75, 0.25, 0.75, 0.162, 0.7272, 0.165, 0.75, 0.25, 0.6738, 0.206, 0.665, 0.2272, 0.75, 0.25, 0.662, 0.25, 0.665, 0.2728, 0.75, 0.25, 0.7728, 0.165, 0.75, 0.162, 0.75, 0.25, 0.8262, 0.294, 0.835, 0.2728, 0.75, 0.25, 0.665, 0.2728, 0.6738, 0.294, 0.75, 0.25, 0.7728, 0.335, 0.794, 0.3262, 0.75, 0.25, 0.6738, 0.294, 0.6878, 0.3122, 0.75, 0.25, 0.75, 0.338, 0.7728, 0.335, 0.75, 0.25, 0.5922, 0.1589, 0.574, 0.2028, 0.574, 0.2028, 0.5922, 0.1589, 0.8788, 0.1212, 0.8411, 0.0922, 0.8411, 0.0922, 0.8788, 0.1212, 0.8411, 0.4078, 0.8788, 0.3788, 0.8788, 0.3788, 0.8411, 0.4078, 0.835, 0.2728, 0.838, 0.25, 0.75, 0.25, 0.8122, 0.1878, 0.794, 0.1738, 0.75, 0.25, 0.838, 0.25, 0.835, 0.2272, 0.75, 0.25, 0.6212, 0.3788, 0.6589, 0.4078, 0.6589, 0.4078, 0.6212, 0.3788, 0.6589, 0.0922, 0.6212, 0.1212, 0.6212, 0.1212, 0.6589, 0.0922, 0.926, 0.2028, 0.9078, 0.1589, 0.9078, 0.1589, 0.926, 0.2028, 0.7272, 0.335, 0.75, 0.338, 0.75, 0.25, 0.7272, 0.165, 0.706, 0.1738, 0.75, 0.25, 0.665, 0.2272, 0.662, 0.25, 0.75, 0.25, 0.706, 0.1738, 0.6878, 0.1878, 0.75, 0.25, 0.5678, 0.25, 0.574, 0.2972, 0.574, 0.2972, 0.5678, 0.25, 0.7972, 0.074, 0.75, 0.06779, 0.75, 0.06779, 0.7972, 0.074, 0.9078, 0.3411, 0.926, 0.2972, 0.926, 0.2972, 0.9078, 0.3411, 0.6878, 0.3122, 0.706, 0.3262, 0.75, 0.25, 0.8122, 0.3122, 0.8262, 0.294, 0.75, 0.25, 0.706, 0.3262, 0.7272, 0.335, 0.75, 0.25, 0.574, 0.2028, 0.5678, 0.25, 0.5678, 0.25, 0.574, 0.2028, 0.8411, 0.0922, 0.7972, 0.074, 0.7972, 0.074, 0.8411, 0.0922, 0.8788, 0.3788, 0.9078, 0.3411, 0.9078, 0.3411, 0.8788, 0.3788, 0.794, 0.3262, 0.8122, 0.3122, 0.75, 0.25, 0.835, 0.2272, 0.8262, 0.206, 0.75, 0.25, 0.574, 0.2972, 0.5922, 0.3411, 0.5922, 0.3411, 0.574, 0.2972, 0.6878, 0.1878, 0.6738, 0.206, 0.75, 0.25, 0.6589, 0.4078, 0.7028, 0.426, 0.7028, 0.426, 0.6589, 0.4078, 0.6212, 0.1212, 0.5922, 0.1589, 0.5922, 0.1589, 0.6212, 0.1212, 0.9078, 0.1589, 0.8788, 0.1212, 0.8788, 0.1212, 0.9078, 0.1589, 0.7028, 0.426, 0.75, 0.4322, 0.75, 0.4322, 0.7028, 0.426, 0.794, 0.1738, 0.7728, 0.165, 0.75, 0.25, 0.7972, 0.426, 0.8411, 0.4078, 0.8411, 0.4078, 0.7972, 0.426, 0.6589, 0.4078, 0.7028, 0.426, 0.7028, 0.426, 0.6589, 0.4078, 0.574, 0.2028, 0.5678, 0.25, 0.5678, 0.25, 0.574, 0.2028, 0.926, 0.2972, 0.9322, 0.25, 0.9322, 0.25, 0.926, 0.2972, 0.8644, 0.184, 0.8434, 0.1566, 0.8122, 0.1878, 0.8262, 0.206, 0.75, 0.118, 0.7158, 0.1225, 0.7272, 0.165, 0.75, 0.162, 0.6356, 0.184, 0.6225, 0.2158, 0.665, 0.2272, 0.6738, 0.206, 0.618, 0.25, 0.6225, 0.2842, 0.665, 0.2728, 0.662, 0.25, 0.7842, 0.1225, 0.75, 0.118, 0.75, 0.162, 0.7728, 0.165, 0.7972, 0.426, 0.8411, 0.4078, 0.8411, 0.4078, 0.7972, 0.426, 0.574, 0.2972, 0.5922, 0.3411, 0.5922, 0.3411, 0.574, 0.2972, 0.8644, 0.316, 0.8775, 0.2842, 0.835, 0.2728, 0.8262, 0.294, 0.75, 0.06779, 0.7028, 0.074, 0.7028, 0.074, 0.75, 0.06779, 0.6225, 0.2842, 0.6356, 0.316, 0.6738, 0.294, 0.665, 0.2728, 0.7842, 0.3775, 0.816, 0.3644, 0.794, 0.3262, 0.7728, 0.335, 0.6356, 0.316, 0.6566, 0.3434, 0.6878, 0.3122, 0.6738, 0.294, 0.75, 0.382, 0.7842, 0.3775, 0.7728, 0.335, 0.75, 0.338, 0.7028, 0.426, 0.75, 0.4322, 0.75, 0.4322, 0.7028, 0.426, 0.9078, 0.3411, 0.926, 0.2972, 0.926, 0.2972, 0.9078, 0.3411, 0.926, 0.2028, 0.9078, 0.1589, 0.9078, 0.1589, 0.926, 0.2028, 0.8788, 0.1212, 0.8411, 0.0922, 0.8411, 0.0922, 0.8788, 0.1212, 0.7028, 0.074, 0.6589, 0.0922, 0.6589, 0.0922, 0.7028, 0.074, 0.8775, 0.2842, 0.882, 0.25, 0.838, 0.25, 0.835, 0.2728, 0.8434, 0.1566, 0.816, 0.1356, 0.794, 0.1738, 0.8122, 0.1878, 0.882, 0.25, 0.8775, 0.2158, 0.835, 0.2272, 0.838, 0.25, 0.6212, 0.1212, 0.5922, 0.1589, 0.5922, 0.1589, 0.6212, 0.1212, 0.8411, 0.0922, 0.7972, 0.074, 0.7972, 0.074, 0.8411, 0.0922, 0.5678, 0.25, 0.574, 0.2972, 0.574, 0.2972, 0.5678, 0.25, 0.6212, 0.3788, 0.6589, 0.4078, 0.6589, 0.4078, 0.6212, 0.3788, 0.7158, 0.3775, 0.75, 0.382, 0.75, 0.338, 0.7272, 0.335, 0.75, 0.4322, 0.7972, 0.426, 0.7972, 0.426, 0.75, 0.4322, 0.7158, 0.1225, 0.684, 0.1356, 0.706, 0.1738, 0.7272, 0.165, 0.6225, 0.2158, 0.618, 0.25, 0.662, 0.25, 0.665, 0.2272, 0.684, 0.1356, 0.6566, 0.1566, 0.6878, 0.1878, 0.706, 0.1738, 0.6566, 0.3434, 0.684, 0.3644, 0.706, 0.3262, 0.6878, 0.3122, 0.8434, 0.3434, 0.8644, 0.316, 0.8262, 0.294, 0.8122, 0.3122, 0.684, 0.3644, 0.7158, 0.3775, 0.7272, 0.335, 0.706, 0.3262, 0.8411, 0.4078, 0.8788, 0.3788, 0.8788, 0.3788, 0.8411, 0.4078, 0.9322, 0.25, 0.926, 0.2028, 0.926, 0.2028, 0.9322, 0.25, 0.816, 0.3644, 0.8434, 0.3434, 0.8122, 0.3122, 0.794, 0.3262, 0.8775, 0.2158, 0.8644, 0.184, 0.8262, 0.206, 0.835, 0.2272, 0.6566, 0.1566, 0.6356, 0.184, 0.6738, 0.206, 0.6878, 0.1878, 0.9078, 0.1589, 0.8788, 0.1212, 0.8788, 0.1212, 0.9078, 0.1589, 0.8788, 0.3788, 0.9078, 0.3411, 0.9078, 0.3411, 0.8788, 0.3788, 0.7972, 0.074, 0.75, 0.06779, 0.75, 0.06779, 0.7972, 0.074, 0.6589, 0.0922, 0.6212, 0.1212, 0.6212, 0.1212, 0.6589, 0.0922, 0.5922, 0.1589, 0.574, 0.2028, 0.574, 0.2028, 0.5922, 0.1589, 0.5922, 0.3411, 0.6212, 0.3788, 0.6212, 0.3788, 0.5922, 0.3411, 0.816, 0.1356, 0.7842, 0.1225, 0.7728, 0.165, 0.794, 0.1738])
me_cylinder_003.use_remesh_preserve_volume = False
me_cylinder_003.use_remesh_preserve_attributes = False
me_cylinder_003.use_mirror_vertex_groups = False
me_cylinder_003.update()
me_cylinder_004 = bpy.data.meshes.new('Cylinder.004')
me_cylinder_004.from_pydata([(0.02899, 0.1082, 0.9688), (2.401e-08, 0.112, 0.9688), (0.056, 0.097, 0.9688), (0.0792, 0.0792, 0.9688), (0.097, 0.056, 0.9688), (0.1082, 0.02899, 0.9688), (0.112, -1.26e-07, 0.9688), (0.1082, -0.02899, 0.9688), (0.097, -0.056, 0.9688), (0.0792, -0.0792, 0.9688), (0.056, -0.097, 0.9688), (0.02899, -0.1082, 0.9688), (6.762e-08, -0.112, 0.9688), (-0.02899, -0.1082, 0.9688), (-0.056, -0.097, 0.9688), (-0.0792, -0.0792, 0.9688), (-0.097, -0.056, 0.9688), (-0.1082, -0.02899, 0.9688), (-0.112, -1.865e-07, 0.9688), (-0.1082, 0.02899, 0.9688), (-0.097, 0.056, 0.9688), (-0.0792, 0.0792, 0.9688), (-0.056, 0.097, 0.9688), (-0.02899, 0.1082, 0.9688), (0.02899, 0.1082, 1.376), (2.401e-08, 0.112, 1.376), (0.056, 0.097, 1.376), (0.0792, 0.0792, 1.376), (0.097, 0.056, 1.376), (0.1082, 0.02899, 1.376), (0.112, -1.26e-07, 1.376), (0.1082, -0.02899, 1.376), (0.097, -0.056, 1.376), (0.0792, -0.0792, 1.376), (0.056, -0.097, 1.376), (0.02899, -0.1082, 1.376), (6.762e-08, -0.112, 1.376), (-0.02899, -0.1082, 1.376), (-0.056, -0.097, 1.376), (-0.0792, -0.0792, 1.376), (-0.097, -0.056, 1.376), (-0.1082, -0.02899, 1.376), (-0.112, -1.865e-07, 1.376), (-0.1082, 0.02899, 1.376), (-0.097, 0.056, 1.376), (-0.0792, 0.0792, 1.376), (-0.056, 0.097, 1.376), (-0.02899, 0.1082, 1.376), (0.04012, 0.1497, 1.376), (2.244e-08, 0.155, 1.376), (0.0775, 0.1342, 1.376), (0.1096, 0.1096, 1.376), (0.1342, 0.0775, 1.376), (0.1497, 0.04012, 1.376), (0.155, -1.179e-07, 1.376), (0.1497, -0.04012, 1.376), (0.1342, -0.0775, 1.376), (0.1096, -0.1096, 1.376), (0.0775, -0.1342, 1.376), (0.04012, -0.1497, 1.376), (8.28e-08, -0.155, 1.376), (-0.04012, -0.1497, 1.376), (-0.0775, -0.1342, 1.376), (-0.1096, -0.1096, 1.376), (-0.1342, -0.0775, 1.376), (-0.1497, -0.04012, 1.376), (-0.155, -2.016e-07, 1.376), (-0.1497, 0.04012, 1.376), (-0.1342, 0.0775, 1.376), (-0.1096, 0.1096, 1.376), (-0.0775, 0.1342, 1.376), (-0.04012, 0.1497, 1.376), (0.04012, 0.1497, 1.732), (2.244e-08, 0.155, 1.732), (0.0775, 0.1342, 1.732), (0.1096, 0.1096, 1.732), (0.1342, 0.0775, 1.732), (0.1497, 0.04012, 1.732), (0.155, -1.179e-07, 1.732), (0.1497, -0.04012, 1.732), (0.1342, -0.0775, 1.732), (0.1096, -0.1096, 1.732), (0.0775, -0.1342, 1.732), (0.04012, -0.1497, 1.732), (8.28e-08, -0.155, 1.732), (-0.04012, -0.1497, 1.732), (-0.0775, -0.1342, 1.732), (-0.1096, -0.1096, 1.732), (-0.1342, -0.0775, 1.732), (-0.1497, -0.04012, 1.732), (-0.155, -2.016e-07, 1.732), (-0.1497, 0.04012, 1.732), (-0.1342, 0.0775, 1.732), (-0.1096, 0.1096, 1.732), (-0.0775, 0.1342, 1.732), (-0.04012, 0.1497, 1.732), (2.973e-08, -1.295e-07, 1.732), (3.161e-08, -1.347e-07, 0.9688)], [], [(39, 38, 62, 63), (1, 23, 47, 25), (2, 0, 24, 26), (17, 16, 40, 41), (10, 9, 33, 34), (3, 2, 26, 27), (18, 17, 41, 42), (11, 10, 34, 35), (4, 3, 27, 28), (19, 18, 42, 43), (12, 11, 35, 36), (5, 4, 28, 29), (20, 19, 43, 44), (13, 12, 36, 37), (6, 5, 29, 30), (21, 20, 44, 45), (14, 13, 37, 38), (7, 6, 30, 31), (22, 21, 45, 46), (15, 14, 38, 39), (8, 7, 31, 32), (23, 22, 46, 47), (0, 1, 25, 24), (16, 15, 39, 40), (9, 8, 32, 33), (52, 51, 75, 76), (32, 31, 55, 56), (47, 46, 70, 71), (24, 25, 49, 48), (40, 39, 63, 64), (33, 32, 56, 57), (25, 47, 71, 49), (26, 24, 48, 50), (41, 40, 64, 65), (34, 33, 57, 58), (27, 26, 50, 51), (42, 41, 65, 66), (35, 34, 58, 59), (28, 27, 51, 52), (43, 42, 66, 67), (36, 35, 59, 60), (29, 28, 52, 53), (44, 43, 67, 68), (37, 36, 60, 61), (30, 29, 53, 54), (45, 44, 68, 69), (38, 37, 61, 62), (31, 30, 54, 55), (46, 45, 69, 70), (0, 2, 97), (67, 66, 90, 91), (60, 59, 83, 84), (53, 52, 76, 77), (68, 67, 91, 92), (61, 60, 84, 85), (54, 53, 77, 78), (69, 68, 92, 93), (62, 61, 85, 86), (55, 54, 78, 79), (70, 69, 93, 94), (63, 62, 86, 87), (56, 55, 79, 80), (71, 70, 94, 95), (48, 49, 73, 72), (64, 63, 87, 88), (57, 56, 80, 81), (49, 71, 95, 73), (50, 48, 72, 74), (65, 64, 88, 89), (58, 57, 81, 82), (51, 50, 74, 75), (66, 65, 89, 90), (59, 58, 82, 83), (72, 73, 96), (73, 95, 96), (95, 94, 96), (94, 93, 96), (93, 92, 96), (92, 91, 96), (91, 90, 96), (90, 89, 96), (89, 88, 96), (88, 87, 96), (87, 86, 96), (86, 85, 96), (85, 84, 96), (84, 83, 96), (83, 82, 96), (82, 81, 96), (81, 80, 96), (80, 79, 96), (79, 78, 96), (78, 77, 96), (77, 76, 96), (76, 75, 96), (75, 74, 96), (74, 72, 96), (2, 3, 97), (3, 4, 97), (4, 5, 97), (5, 6, 97), (6, 7, 97), (7, 8, 97), (8, 9, 97), (9, 10, 97), (10, 11, 97), (11, 12, 97), (12, 13, 97), (13, 14, 97), (14, 15, 97), (15, 16, 97), (16, 17, 97), (17, 18, 97), (18, 19, 97), (19, 20, 97), (20, 21, 97), (21, 22, 97), (22, 23, 97), (23, 1, 97), (1, 0, 97)])
_uv = me_cylinder_004.uv_layers.new(name='UVMap')
_uv.uv.foreach_set('vector', [0.08029, 0.08029, 0.13, 0.04215, 0.13, 0.04215, 0.08029, 0.08029, 0.25, 0.49, 0.1879, 0.4818, 0.1879, 0.4818, 0.25, 0.49, 0.37, 0.4578, 0.3121, 0.4818, 0.3121, 0.4818, 0.37, 0.4578, 0.01818, 0.1879, 0.04215, 0.13, 0.04215, 0.13, 0.01818, 0.1879, 0.37, 0.04215, 0.4197, 0.08029, 0.4197, 0.08029, 0.37, 0.04215, 0.4197, 0.4197, 0.37, 0.4578, 0.37, 0.4578, 0.4197, 0.4197, 0.01, 0.25, 0.01818, 0.1879, 0.01818, 0.1879, 0.01, 0.25, 0.3121, 0.01818, 0.37, 0.04215, 0.37, 0.04215, 0.3121, 0.01818, 0.4578, 0.37, 0.4197, 0.4197, 0.4197, 0.4197, 0.4578, 0.37, 0.01818, 0.3121, 0.01, 0.25, 0.01, 0.25, 0.01818, 0.3121, 0.25, 0.01, 0.3121, 0.01818, 0.3121, 0.01818, 0.25, 0.01, 0.4818, 0.3121, 0.4578, 0.37, 0.4578, 0.37, 0.4818, 0.3121, 0.04215, 0.37, 0.01818, 0.3121, 0.01818, 0.3121, 0.04215, 0.37, 0.1879, 0.01818, 0.25, 0.01, 0.25, 0.01, 0.1879, 0.01818, 0.49, 0.25, 0.4818, 0.3121, 0.4818, 0.3121, 0.49, 0.25, 0.08029, 0.4197, 0.04215, 0.37, 0.04215, 0.37, 0.08029, 0.4197, 0.13, 0.04215, 0.1879, 0.01818, 0.1879, 0.01818, 0.13, 0.04215, 0.4818, 0.1879, 0.49, 0.25, 0.49, 0.25, 0.4818, 0.1879, 0.13, 0.4578, 0.08029, 0.4197, 0.08029, 0.4197, 0.13, 0.4578, 0.08029, 0.08029, 0.13, 0.04215, 0.13, 0.04215, 0.08029, 0.08029, 0.4578, 0.13, 0.4818, 0.1879, 0.4818, 0.1879, 0.4578, 0.13, 0.1879, 0.4818, 0.13, 0.4578, 0.13, 0.4578, 0.1879, 0.4818, 0.3121, 0.4818, 0.25, 0.49, 0.25, 0.49, 0.3121, 0.4818, 0.04215, 0.13, 0.08029, 0.08029, 0.08029, 0.08029, 0.04215, 0.13, 0.4197, 0.08029, 0.4578, 0.13, 0.4578, 0.13, 0.4197, 0.08029, 0.4578, 0.37, 0.4197, 0.4197, 0.4197, 0.4197, 0.4578, 0.37, 0.4578, 0.13, 0.4818, 0.1879, 0.4818, 0.1879, 0.4578, 0.13, 0.1879, 0.4818, 0.13, 0.4578, 0.13, 0.4578, 0.1879, 0.4818, 0.3121, 0.4818, 0.25, 0.49, 0.25, 0.49, 0.3121, 0.4818, 0.04215, 0.13, 0.08029, 0.08029, 0.08029, 0.08029, 0.04215, 0.13, 0.4197, 0.08029, 0.4578, 0.13, 0.4578, 0.13, 0.4197, 0.08029, 0.25, 0.49, 0.1879, 0.4818, 0.1879, 0.4818, 0.25, 0.49, 0.37, 0.4578, 0.3121, 0.4818, 0.3121, 0.4818, 0.37, 0.4578, 0.01818, 0.1879, 0.04215, 0.13, 0.04215, 0.13, 0.01818, 0.1879, 0.37, 0.04215, 0.4197, 0.08029, 0.4197, 0.08029, 0.37, 0.04215, 0.4197, 0.4197, 0.37, 0.4578, 0.37, 0.4578, 0.4197, 0.4197, 0.01, 0.25, 0.01818, 0.1879, 0.01818, 0.1879, 0.01, 0.25, 0.3121, 0.01818, 0.37, 0.04215, 0.37, 0.04215, 0.3121, 0.01818, 0.4578, 0.37, 0.4197, 0.4197, 0.4197, 0.4197, 0.4578, 0.37, 0.01818, 0.3121, 0.01, 0.25, 0.01, 0.25, 0.01818, 0.3121, 0.25, 0.01, 0.3121, 0.01818, 0.3121, 0.01818, 0.25, 0.01, 0.4818, 0.3121, 0.4578, 0.37, 0.4578, 0.37, 0.4818, 0.3121, 0.04215, 0.37, 0.01818, 0.3121, 0.01818, 0.3121, 0.04215, 0.37, 0.1879, 0.01818, 0.25, 0.01, 0.25, 0.01, 0.1879, 0.01818, 0.49, 0.25, 0.4818, 0.3121, 0.4818, 0.3121, 0.49, 0.25, 0.08029, 0.4197, 0.04215, 0.37, 0.04215, 0.37, 0.08029, 0.4197, 0.13, 0.04215, 0.1879, 0.01818, 0.1879, 0.01818, 0.13, 0.04215, 0.4818, 0.1879, 0.49, 0.25, 0.49, 0.25, 0.4818, 0.1879, 0.13, 0.4578, 0.08029, 0.4197, 0.08029, 0.4197, 0.13, 0.4578, 0.3121, 0.4818, 0.37, 0.4578, 0.25, 0.25, 0.01818, 0.3121, 0.01, 0.25, 0.01, 0.25, 0.01818, 0.3121, 0.25, 0.01, 0.3121, 0.01818, 0.3121, 0.01818, 0.25, 0.01, 0.4818, 0.3121, 0.4578, 0.37, 0.4578, 0.37, 0.4818, 0.3121, 0.04215, 0.37, 0.01818, 0.3121, 0.01818, 0.3121, 0.04215, 0.37, 0.1879, 0.01818, 0.25, 0.01, 0.25, 0.01, 0.1879, 0.01818, 0.49, 0.25, 0.4818, 0.3121, 0.4818, 0.3121, 0.49, 0.25, 0.08029, 0.4197, 0.04215, 0.37, 0.04215, 0.37, 0.08029, 0.4197, 0.13, 0.04215, 0.1879, 0.01818, 0.1879, 0.01818, 0.13, 0.04215, 0.4818, 0.1879, 0.49, 0.25, 0.49, 0.25, 0.4818, 0.1879, 0.13, 0.4578, 0.08029, 0.4197, 0.08029, 0.4197, 0.13, 0.4578, 0.08029, 0.08029, 0.13, 0.04215, 0.13, 0.04215, 0.08029, 0.08029, 0.4578, 0.13, 0.4818, 0.1879, 0.4818, 0.1879, 0.4578, 0.13, 0.1879, 0.4818, 0.13, 0.4578, 0.13, 0.4578, 0.1879, 0.4818, 0.3121, 0.4818, 0.25, 0.49, 0.25, 0.49, 0.3121, 0.4818, 0.04215, 0.13, 0.08029, 0.08029, 0.08029, 0.08029, 0.04215, 0.13, 0.4197, 0.08029, 0.4578, 0.13, 0.4578, 0.13, 0.4197, 0.08029, 0.25, 0.49, 0.1879, 0.4818, 0.1879, 0.4818, 0.25, 0.49, 0.37, 0.4578, 0.3121, 0.4818, 0.3121, 0.4818, 0.37, 0.4578, 0.01818, 0.1879, 0.04215, 0.13, 0.04215, 0.13, 0.01818, 0.1879, 0.37, 0.04215, 0.4197, 0.08029, 0.4197, 0.08029, 0.37, 0.04215, 0.4197, 0.4197, 0.37, 0.4578, 0.37, 0.4578, 0.4197, 0.4197, 0.01, 0.25, 0.01818, 0.1879, 0.01818, 0.1879, 0.01, 0.25, 0.3121, 0.01818, 0.37, 0.04215, 0.37, 0.04215, 0.3121, 0.01818, 0.3121, 0.4818, 0.25, 0.49, 0.25, 0.25, 0.25, 0.49, 0.1879, 0.4818, 0.25, 0.25, 0.1879, 0.4818, 0.13, 0.4578, 0.25, 0.25, 0.13, 0.4578, 0.08029, 0.4197, 0.25, 0.25, 0.08029, 0.4197, 0.04215, 0.37, 0.25, 0.25, 0.04215, 0.37, 0.01818, 0.3121, 0.25, 0.25, 0.01818, 0.3121, 0.01, 0.25, 0.25, 0.25, 0.01, 0.25, 0.01818, 0.1879, 0.25, 0.25, 0.01818, 0.1879, 0.04215, 0.13, 0.25, 0.25, 0.04215, 0.13, 0.08029, 0.08029, 0.25, 0.25, 0.08029, 0.08029, 0.13, 0.04215, 0.25, 0.25, 0.13, 0.04215, 0.1879, 0.01818, 0.25, 0.25, 0.1879, 0.01818, 0.25, 0.01, 0.25, 0.25, 0.25, 0.01, 0.3121, 0.01818, 0.25, 0.25, 0.3121, 0.01818, 0.37, 0.04215, 0.25, 0.25, 0.37, 0.04215, 0.4197, 0.08029, 0.25, 0.25, 0.4197, 0.08029, 0.4578, 0.13, 0.25, 0.25, 0.4578, 0.13, 0.4818, 0.1879, 0.25, 0.25, 0.4818, 0.1879, 0.49, 0.25, 0.25, 0.25, 0.49, 0.25, 0.4818, 0.3121, 0.25, 0.25, 0.4818, 0.3121, 0.4578, 0.37, 0.25, 0.25, 0.4578, 0.37, 0.4197, 0.4197, 0.25, 0.25, 0.4197, 0.4197, 0.37, 0.4578, 0.25, 0.25, 0.37, 0.4578, 0.3121, 0.4818, 0.25, 0.25, 0.37, 0.4578, 0.4197, 0.4197, 0.25, 0.25, 0.4197, 0.4197, 0.4578, 0.37, 0.25, 0.25, 0.4578, 0.37, 0.4818, 0.3121, 0.25, 0.25, 0.4818, 0.3121, 0.49, 0.25, 0.25, 0.25, 0.49, 0.25, 0.4818, 0.1879, 0.25, 0.25, 0.4818, 0.1879, 0.4578, 0.13, 0.25, 0.25, 0.4578, 0.13, 0.4197, 0.08029, 0.25, 0.25, 0.4197, 0.08029, 0.37, 0.04215, 0.25, 0.25, 0.37, 0.04215, 0.3121, 0.01818, 0.25, 0.25, 0.3121, 0.01818, 0.25, 0.01, 0.25, 0.25, 0.25, 0.01, 0.1879, 0.01818, 0.25, 0.25, 0.1879, 0.01818, 0.13, 0.04215, 0.25, 0.25, 0.13, 0.04215, 0.08029, 0.08029, 0.25, 0.25, 0.08029, 0.08029, 0.04215, 0.13, 0.25, 0.25, 0.04215, 0.13, 0.01818, 0.1879, 0.25, 0.25, 0.01818, 0.1879, 0.01, 0.25, 0.25, 0.25, 0.01, 0.25, 0.01818, 0.3121, 0.25, 0.25, 0.01818, 0.3121, 0.04215, 0.37, 0.25, 0.25, 0.04215, 0.37, 0.08029, 0.4197, 0.25, 0.25, 0.08029, 0.4197, 0.13, 0.4578, 0.25, 0.25, 0.13, 0.4578, 0.1879, 0.4818, 0.25, 0.25, 0.1879, 0.4818, 0.25, 0.49, 0.25, 0.25, 0.25, 0.49, 0.3121, 0.4818, 0.25, 0.25])
me_cylinder_004.use_remesh_preserve_volume = False
me_cylinder_004.use_remesh_preserve_attributes = False
me_cylinder_004.use_mirror_vertex_groups = False
me_cylinder_004.update()

# ---- objects
ob_antennamain = bpy.data.objects.new('AntennaMain', me_cylinder_001)
ob_cylinder = bpy.data.objects.new('Cylinder', me_cylinder_003)
ob_cylinder_001 = bpy.data.objects.new('Cylinder.001', me_cylinder_004)
ob_empty = bpy.data.objects.new('Empty', None)

# ---- transforms, parenting, visibility, modifiers, constraints
ob_antennamain.location = (0.0, 0.0, 0.0)
ob_antennamain.scale = (-0.1453, -0.1453, -0.1453)
ob_antennamain.lineart.crease_threshold = 0.0
ob_cylinder.location = (0.0, 0.0, 0.0)
ob_cylinder.scale = (0.4604, 0.4604, 0.4286)
ob_cylinder.show_all_edges = True
ob_cylinder.lineart.crease_threshold = 0.0
_vg = ob_cylinder.vertex_groups.new(name='HardOps')
_vg = ob_cylinder.vertex_groups.new(name='HardOps.001')
_m = ob_cylinder.modifiers.new('Bevel', 'BEVEL')
_m.width = 0.0047
_m.width_pct = 0.0047
_m.segments = 3
_m.limit_method = 'VGROUP'
_m.vertex_group = 'HardOps.001'
_m.use_clamp_overlap = False
_m.profile = 0.7
_m.miter_outer = 'MITER_ARC'
_m = ob_cylinder.modifiers.new('Auto Smooth', 'NODES')
_m.node_group = ng_auto_smooth
_gi = [s.identifier for s in ng_auto_smooth.interface.items_tree if s.item_type == 'SOCKET' and s.in_out == 'INPUT']
_m[_gi[1]] = 0.5236  # Angle
ob_cylinder_001.location = (0.0, 0.0, 0.0)
ob_cylinder_001.scale = (0.46, 0.46, 0.429)
ob_cylinder_001.lineart.crease_threshold = 0.0
ob_empty.location = (0.0, 0.0, -0.2239)
ob_empty.rotation_euler = (1.571, 1.571, 0.0)
ob_empty.scale = (0.1407, 0.1407, 0.1407)
ob_empty.empty_display_type = 'IMAGE'
ob_empty.empty_display_size = 5.0
ob_empty.lineart.crease_threshold = 0.0

# ---- collection membership
scene.collection.objects.link(ob_antennamain)
scene.collection.objects.link(ob_cylinder)
scene.collection.objects.link(ob_cylinder_001)
scene.collection.objects.link(ob_empty)

# ---- scene / render settings (as saved in the file)
scene.frame_start = 1; scene.frame_end = 250; scene.frame_set(1)
scene.render.engine = 'BLENDER_EEVEE_NEXT'
scene.render.resolution_x = 208
scene.render.resolution_y = 278
scene.render.resolution_percentage = 50
scene.render.dither_intensity = 0.0
scene.render.use_overwrite = False
scene.cycles.use_denoising = False
scene.cycles.samples = 128
scene.cycles.sampling_pattern = 'TABULATED_SOBOL'
scene.cycles.use_adaptive_sampling = False
scene.cycles.use_light_tree = False
scene.view_settings.view_transform = 'Standard'
bpy.context.view_layer.update()

# ---- added for rendering (the .blend has no active camera and no usable light): camera, sun
cam_auto = bpy.data.cameras.new('AutoCamera')
cam_auto.lens = 50.0
cam_auto.sensor_width = 36.0
cam_auto.clip_end = 1000.0
ob_auto_camera = bpy.data.objects.new('AutoCamera', cam_auto)
scene.collection.objects.link(ob_auto_camera)
ob_auto_camera.location = (1.66559, -1.99871, 1.45419)
ob_auto_camera.rotation_euler = (1.09748, -7.21219e-08, 0.694738)
scene.camera = ob_auto_camera
light_auto_sun = bpy.data.lights.new('AutoSun', 'SUN')
light_auto_sun.energy = 3.0
light_auto_sun.angle = 0.0523599
ob_auto_sun = bpy.data.objects.new('AutoSun', light_auto_sun)
scene.collection.objects.link(ob_auto_sun)
ob_auto_sun.rotation_euler = (0.872665, 0.174533, 0.523599)
bpy.context.view_layer.update()
